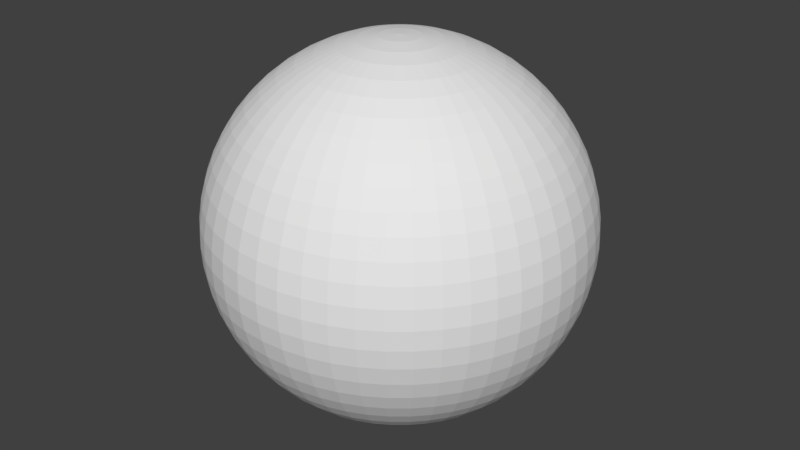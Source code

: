# Source: GLOBO_TERRAQUEO.blend  (saved by Blender 2.78.0; exported with 4.5.12 LTS)
import bpy
from mathutils import Matrix  # noqa: F401  (used for matrix-valued properties, if any)

bpy.ops.wm.read_factory_settings(use_empty=True)
scene = bpy.context.scene
scene.name = 'Scene'

# ---- collections
col_collection_1 = bpy.data.collections.new('Collection 1'); scene.collection.children.link(col_collection_1)

# ---- materials (node trees are filled in below, after node groups)
mat_material_001 = bpy.data.materials.new('Material.001')
mat_material_001.alpha_threshold = 0.0
mat_material_001.use_transparent_shadow = False
mat_material_001.roughness = 0.5

# ---- material node trees

# ---- world
world_world = bpy.data.worlds.new('World'); scene.world = world_world
world_world.color = (0.05088, 0.05088, 0.05088)
world_world.use_sun_shadow = False
world_world.sun_shadow_jitter_overblur = 0.0
world_world.cycles.sampling_method = 'MANUAL'

# ---- meshes
me_esfera = bpy.data.meshes.new('Esfera')
me_esfera.from_pydata([(0.0, 0.1045, 0.9945), (0.0, 0.2079, 0.9781), (0.0, 0.309, 0.9511), (0.0, 0.4067, 0.9135), (0.0, 0.5, 0.866), (0.0, 0.5878, 0.809), (0.0, 0.6691, 0.7431), (0.0, 0.7431, 0.6691), (0.0, 0.809, 0.5878), (0.0, 0.866, 0.5), (0.0, 0.9135, 0.4067), (0.0, 0.9511, 0.309), (0.0, 0.9781, 0.2079), (0.0, 0.9945, 0.1045), (0.0, 1.0, -4.371e-08), (0.0, 0.9945, -0.1045), (0.0, 0.9781, -0.2079), (0.0, 0.9511, -0.309), (0.0, 0.9135, -0.4067), (0.0, 0.866, -0.5), (0.0, 0.809, -0.5878), (0.0, 0.7431, -0.6691), (0.0, 0.6691, -0.7431), (0.0, 0.5878, -0.809), (0.0, 0.5, -0.866), (0.0, 0.4067, -0.9135), (0.0, 0.309, -0.9511), (0.0, 0.2079, -0.9781), (0.0, 0.1045, -0.9945), (0.0131, 0.1037, 0.9945), (0.02606, 0.2063, 0.9781), (0.03873, 0.3066, 0.9511), (0.05098, 0.4035, 0.9135), (0.06267, 0.4961, 0.866), (0.07367, 0.5832, 0.809), (0.08386, 0.6639, 0.7431), (0.09314, 0.7373, 0.6691), (0.1014, 0.8026, 0.5878), (0.1085, 0.8592, 0.5), (0.1145, 0.9063, 0.4067), (0.1192, 0.9436, 0.309), (0.1226, 0.9704, 0.2079), (0.1246, 0.9867, 0.1045), (0.1253, 0.9921, -4.371e-08), (0.1246, 0.9867, -0.1045), (0.1226, 0.9704, -0.2079), (0.1192, 0.9436, -0.309), (0.1145, 0.9063, -0.4067), (0.1085, 0.8592, -0.5), (0.1014, 0.8026, -0.5878), (0.09314, 0.7373, -0.6691), (0.08386, 0.6639, -0.7431), (0.07367, 0.5832, -0.809), (0.06267, 0.4961, -0.866), (0.05098, 0.4035, -0.9135), (0.03873, 0.3066, -0.9511), (0.02606, 0.2063, -0.9781), (0.0131, 0.1037, -0.9945), (0.02599, 0.1012, 0.9945), (0.05171, 0.2014, 0.9781), (0.07685, 0.2993, 0.9511), (0.1012, 0.394, 0.9135), (0.1243, 0.4843, 0.866), (0.1462, 0.5693, 0.809), (0.1664, 0.6481, 0.7431), (0.1848, 0.7198, 0.6691), (0.2012, 0.7836, 0.5878), (0.2154, 0.8388, 0.5), (0.2272, 0.8848, 0.4067), (0.2365, 0.9212, 0.309), (0.2433, 0.9474, 0.2079), (0.2473, 0.9633, 0.1045), (0.2487, 0.9686, -4.371e-08), (0.2473, 0.9633, -0.1045), (0.2433, 0.9474, -0.2079), (0.2365, 0.9212, -0.309), (0.2272, 0.8848, -0.4067), (0.2154, 0.8388, -0.5), (0.2012, 0.7836, -0.5878), (0.1848, 0.7198, -0.6691), (0.1664, 0.6481, -0.7431), (0.1462, 0.5693, -0.809), (0.1243, 0.4843, -0.866), (0.1012, 0.394, -0.9135), (0.07685, 0.2993, -0.9511), (0.05171, 0.2014, -0.9781), (0.026, 0.1012, -0.9945), (0.03848, 0.09719, 0.9945), (0.07654, 0.1933, 0.9781), (0.1138, 0.2873, 0.9511), (0.1497, 0.3782, 0.9135), (0.1841, 0.4649, 0.866), (0.2164, 0.5465, 0.809), (0.2463, 0.6221, 0.7431), (0.2736, 0.691, 0.6691), (0.2978, 0.7522, 0.5878), (0.3188, 0.8052, 0.5), (0.3363, 0.8494, 0.4067), (0.3501, 0.8843, 0.309), (0.3601, 0.9095, 0.2079), (0.3661, 0.9247, 0.1045), (0.3681, 0.9298, -4.371e-08), (0.3661, 0.9247, -0.1045), (0.3601, 0.9095, -0.2079), (0.3501, 0.8843, -0.309), (0.3363, 0.8494, -0.4067), (0.3188, 0.8052, -0.5), (0.2978, 0.7522, -0.5878), (0.2736, 0.691, -0.6691), (0.2463, 0.6221, -0.7431), (0.2164, 0.5465, -0.809), (0.1841, 0.4649, -0.866), (0.1497, 0.3782, -0.9135), (0.1138, 0.2873, -0.9511), (0.07654, 0.1933, -0.9781), (0.03848, 0.09719, -0.9945), (0.05036, 0.0916, 0.9945), (0.1002, 0.1822, 0.9781), (0.1489, 0.2708, 0.9511), (0.1959, 0.3564, 0.9135), (0.2409, 0.4382, 0.866), (0.2832, 0.5151, 0.809), (0.3224, 0.5864, 0.7431), (0.358, 0.6512, 0.6691), (0.3897, 0.7089, 0.5878), (0.4172, 0.7589, 0.5), (0.4401, 0.8005, 0.4067), (0.4582, 0.8334, 0.309), (0.4712, 0.8572, 0.2079), (0.4791, 0.8715, 0.1045), (0.4818, 0.8763, -4.371e-08), (0.4791, 0.8715, -0.1045), (0.4712, 0.8572, -0.2079), (0.4582, 0.8334, -0.309), (0.4401, 0.8005, -0.4067), (0.4172, 0.7589, -0.5), (0.3897, 0.7089, -0.5878), (0.358, 0.6512, -0.6691), (0.3224, 0.5864, -0.7431), (0.2832, 0.5151, -0.809), (0.2409, 0.4382, -0.866), (0.1959, 0.3564, -0.9135), (0.1489, 0.2708, -0.9511), (0.1002, 0.1822, -0.9781), (0.05036, 0.0916, -0.9945), (0.06144, 0.08457, 0.9945), (0.1222, 0.1682, 0.9781), (0.1816, 0.25, 0.9511), (0.2391, 0.3291, 0.9135), (0.2939, 0.4045, 0.866), (0.3455, 0.4755, 0.809), (0.3933, 0.5413, 0.7431), (0.4368, 0.6012, 0.6691), (0.4755, 0.6545, 0.5878), (0.509, 0.7006, 0.5), (0.537, 0.7391, 0.4067), (0.559, 0.7694, 0.309), (0.5749, 0.7913, 0.2079), (0.5846, 0.8046, 0.1045), (0.5878, 0.809, -4.371e-08), (0.5846, 0.8046, -0.1045), (0.5749, 0.7913, -0.2079), (0.559, 0.7694, -0.309), (0.537, 0.7391, -0.4067), (0.509, 0.7006, -0.5), (0.4755, 0.6545, -0.5878), (0.4368, 0.6012, -0.6691), (0.3933, 0.5413, -0.7431), (0.3455, 0.4755, -0.809), (0.2939, 0.4045, -0.866), (0.2391, 0.3291, -0.9135), (0.1816, 0.25, -0.9511), (0.1222, 0.1682, -0.9781), (0.06144, 0.08457, -0.9945), (0.07155, 0.0762, 0.9945), (0.1423, 0.1516, 0.9781), (0.2115, 0.2253, 0.9511), (0.2784, 0.2965, 0.9135), (0.3423, 0.3645, 0.866), (0.4024, 0.4285, 0.809), (0.4581, 0.4878, 0.7431), (0.5087, 0.5417, 0.6691), (0.5538, 0.5897, 0.5878), (0.5928, 0.6313, 0.5), (0.6254, 0.6659, 0.4067), (0.651, 0.6933, 0.309), (0.6696, 0.713, 0.2079), (0.6808, 0.725, 0.1045), (0.6845, 0.729, -4.371e-08), (0.6808, 0.725, -0.1045), (0.6696, 0.713, -0.2079), (0.651, 0.6933, -0.309), (0.6254, 0.6659, -0.4067), (0.5928, 0.6313, -0.5), (0.5538, 0.5897, -0.5878), (0.5087, 0.5417, -0.6691), (0.4581, 0.4878, -0.7431), (0.4024, 0.4285, -0.809), (0.3423, 0.3645, -0.866), (0.2784, 0.2965, -0.9135), (0.2115, 0.2253, -0.9511), (0.1423, 0.1516, -0.9781), (0.07155, 0.0762, -0.9945), (-8.512e-07, 4.005e-07, 1.0), (0.08054, 0.06663, 0.9945), (0.1602, 0.1325, 0.9781), (0.2381, 0.197, 0.9511), (0.3134, 0.2593, 0.9135), (0.3853, 0.3187, 0.866), (0.4529, 0.3747, 0.809), (0.5156, 0.4265, 0.7431), (0.5726, 0.4737, 0.6691), (0.6234, 0.5157, 0.5878), (0.6673, 0.552, 0.5), (0.7039, 0.5823, 0.4067), (0.7328, 0.6062, 0.309), (0.7537, 0.6235, 0.2079), (0.7663, 0.6339, 0.1045), (0.7705, 0.6374, -4.371e-08), (0.7663, 0.6339, -0.1045), (0.7537, 0.6235, -0.2079), (0.7328, 0.6062, -0.309), (0.7039, 0.5823, -0.4067), (0.6673, 0.552, -0.5), (0.6234, 0.5157, -0.5878), (0.5726, 0.4737, -0.6691), (0.5156, 0.4265, -0.7431), (0.4529, 0.3747, -0.809), (0.3853, 0.3187, -0.866), (0.3134, 0.2593, -0.9135), (0.2381, 0.197, -0.9511), (0.1602, 0.1325, -0.9781), (0.08054, 0.06663, -0.9945), (0.08826, 0.05601, 0.9945), (0.1755, 0.1114, 0.9781), (0.2609, 0.1656, 0.9511), (0.3434, 0.2179, 0.9135), (0.4222, 0.2679, 0.866), (0.4963, 0.315, 0.809), (0.565, 0.3585, 0.7431), (0.6275, 0.3982, 0.6691), (0.6831, 0.4335, 0.5878), (0.7312, 0.464, 0.5), (0.7713, 0.4895, 0.4067), (0.803, 0.5096, 0.309), (0.8259, 0.5241, 0.2079), (0.8397, 0.5329, 0.1045), (0.8443, 0.5358, -4.371e-08), (0.8397, 0.5329, -0.1045), (0.8259, 0.5241, -0.2079), (0.803, 0.5096, -0.309), (0.7713, 0.4895, -0.4067), (0.7312, 0.464, -0.5), (0.6831, 0.4335, -0.5878), (0.6275, 0.3982, -0.6691), (0.565, 0.3585, -0.7431), (0.4963, 0.315, -0.809), (0.4222, 0.2679, -0.866), (0.3434, 0.2179, -0.9135), (0.2609, 0.1656, -0.9511), (0.1755, 0.1114, -0.9781), (0.08826, 0.05601, -0.9945), (0.09458, 0.04451, 0.9945), (0.1881, 0.08853, 0.9781), (0.2796, 0.1316, 0.9511), (0.368, 0.1732, 0.9135), (0.4524, 0.2129, 0.866), (0.5318, 0.2503, 0.809), (0.6054, 0.2849, 0.7431), (0.6724, 0.3164, 0.6691), (0.732, 0.3445, 0.5878), (0.7836, 0.3687, 0.5), (0.8266, 0.389, 0.4067), (0.8605, 0.4049, 0.309), (0.8851, 0.4165, 0.2079), (0.8999, 0.4234, 0.1045), (0.9048, 0.4258, -4.371e-08), (0.8999, 0.4234, -0.1045), (0.8851, 0.4165, -0.2079), (0.8605, 0.4049, -0.309), (0.8266, 0.389, -0.4067), (0.7836, 0.3687, -0.5), (0.732, 0.3445, -0.5878), (0.6724, 0.3164, -0.6691), (0.6054, 0.2849, -0.7431), (0.5318, 0.2503, -0.809), (0.4524, 0.2129, -0.866), (0.368, 0.1732, -0.9135), (0.2796, 0.1316, -0.9511), (0.1881, 0.08853, -0.9781), (0.09458, 0.04451, -0.9945), (0.0, 1.105e-06, -1.0), (0.09941, 0.0323, 0.9945), (0.1977, 0.06425, 0.9781), (0.2939, 0.09549, 0.9511), (0.3868, 0.1257, 0.9135), (0.4755, 0.1545, 0.866), (0.559, 0.1816, 0.809), (0.6364, 0.2068, 0.7431), (0.7068, 0.2296, 0.6691), (0.7694, 0.25, 0.5878), (0.8236, 0.2676, 0.5), (0.8688, 0.2823, 0.4067), (0.9045, 0.2939, 0.309), (0.9303, 0.3023, 0.2079), (0.9458, 0.3073, 0.1045), (0.9511, 0.309, -4.371e-08), (0.9458, 0.3073, -0.1045), (0.9303, 0.3023, -0.2079), (0.9045, 0.2939, -0.309), (0.8688, 0.2823, -0.4067), (0.8236, 0.2676, -0.5), (0.7694, 0.25, -0.5878), (0.7068, 0.2296, -0.6691), (0.6364, 0.2068, -0.7431), (0.559, 0.1816, -0.809), (0.4755, 0.1545, -0.866), (0.3868, 0.1257, -0.9135), (0.2939, 0.09549, -0.9511), (0.1977, 0.06425, -0.9781), (0.09941, 0.0323, -0.9945), (0.1027, 0.01959, 0.9945), (0.2042, 0.03896, 0.9781), (0.3035, 0.0579, 0.9511), (0.3995, 0.07622, 0.9135), (0.4911, 0.09369, 0.866), (0.5774, 0.1101, 0.809), (0.6573, 0.1254, 0.7431), (0.73, 0.1393, 0.6691), (0.7947, 0.1516, 0.5878), (0.8507, 0.1623, 0.5), (0.8974, 0.1712, 0.4067), (0.9342, 0.1782, 0.309), (0.9608, 0.1833, 0.2079), (0.9769, 0.1864, 0.1045), (0.9823, 0.1874, -4.371e-08), (0.9769, 0.1864, -0.1045), (0.9608, 0.1833, -0.2079), (0.9342, 0.1782, -0.309), (0.8974, 0.1712, -0.4067), (0.8507, 0.1623, -0.5), (0.7947, 0.1516, -0.5878), (0.73, 0.1393, -0.6691), (0.6573, 0.1254, -0.7431), (0.5774, 0.1101, -0.809), (0.4911, 0.09369, -0.866), (0.3995, 0.07622, -0.9135), (0.3035, 0.05791, -0.9511), (0.2042, 0.03896, -0.9781), (0.1027, 0.01959, -0.9945), (0.1043, 0.006564, 0.9945), (0.2075, 0.01306, 0.9781), (0.3084, 0.0194, 0.9511), (0.4059, 0.02554, 0.9135), (0.499, 0.0314, 0.866), (0.5866, 0.03691, 0.809), (0.6678, 0.04202, 0.7431), (0.7417, 0.04666, 0.6691), (0.8074, 0.0508, 0.5878), (0.8643, 0.05438, 0.5), (0.9117, 0.05736, 0.4067), (0.9492, 0.05972, 0.309), (0.9762, 0.06142, 0.2079), (0.9926, 0.06245, 0.1045), (0.998, 0.06279, -4.371e-08), (0.9926, 0.06245, -0.1045), (0.9762, 0.06142, -0.2079), (0.9492, 0.05972, -0.309), (0.9117, 0.05736, -0.4067), (0.8643, 0.05438, -0.5), (0.8074, 0.0508, -0.5878), (0.7417, 0.04666, -0.6691), (0.6678, 0.04202, -0.7431), (0.5866, 0.03691, -0.809), (0.499, 0.0314, -0.866), (0.4059, 0.02554, -0.9135), (0.3084, 0.0194, -0.9511), (0.2075, 0.01306, -0.9781), (0.1043, 0.006564, -0.9945), (0.1043, -0.006562, 0.9945), (0.2075, -0.01305, 0.9781), (0.3084, -0.0194, 0.9511), (0.4059, -0.02554, 0.9135), (0.499, -0.03139, 0.866), (0.5866, -0.03691, 0.809), (0.6678, -0.04201, 0.7431), (0.7417, -0.04666, 0.6691), (0.8074, -0.0508, 0.5878), (0.8643, -0.05438, 0.5), (0.9117, -0.05736, 0.4067), (0.9492, -0.05972, 0.309), (0.9762, -0.06142, 0.2079), (0.9926, -0.06245, 0.1045), (0.998, -0.06279, -4.371e-08), (0.9926, -0.06245, -0.1045), (0.9762, -0.06142, -0.2079), (0.9492, -0.05972, -0.309), (0.9117, -0.05736, -0.4067), (0.8643, -0.05438, -0.5), (0.8074, -0.0508, -0.5878), (0.7417, -0.04666, -0.6691), (0.6678, -0.04201, -0.7431), (0.5866, -0.03691, -0.809), (0.499, -0.03139, -0.866), (0.4059, -0.02554, -0.9135), (0.3084, -0.0194, -0.9511), (0.2075, -0.01305, -0.9781), (0.1043, -0.006562, -0.9945), (0.1027, -0.01959, 0.9945), (0.2042, -0.03896, 0.9781), (0.3035, -0.0579, 0.9511), (0.3995, -0.07621, 0.9135), (0.4911, -0.09369, 0.866), (0.5774, -0.1101, 0.809), (0.6573, -0.1254, 0.7431), (0.73, -0.1393, 0.6691), (0.7947, -0.1516, 0.5878), (0.8507, -0.1623, 0.5), (0.8974, -0.1712, 0.4067), (0.9342, -0.1782, 0.309), (0.9608, -0.1833, 0.2079), (0.9769, -0.1864, 0.1045), (0.9823, -0.1874, -4.371e-08), (0.9769, -0.1864, -0.1045), (0.9608, -0.1833, -0.2079), (0.9342, -0.1782, -0.309), (0.8974, -0.1712, -0.4067), (0.8507, -0.1623, -0.5), (0.7947, -0.1516, -0.5878), (0.73, -0.1393, -0.6691), (0.6573, -0.1254, -0.7431), (0.5774, -0.1101, -0.809), (0.4911, -0.09369, -0.866), (0.3995, -0.07621, -0.9135), (0.3035, -0.0579, -0.9511), (0.2042, -0.03896, -0.9781), (0.1027, -0.01959, -0.9945), (0.09941, -0.0323, 0.9945), (0.1977, -0.06425, 0.9781), (0.2939, -0.09549, 0.9511), (0.3868, -0.1257, 0.9135), (0.4755, -0.1545, 0.866), (0.559, -0.1816, 0.809), (0.6364, -0.2068, 0.7431), (0.7068, -0.2296, 0.6691), (0.7694, -0.25, 0.5878), (0.8236, -0.2676, 0.5), (0.8688, -0.2823, 0.4067), (0.9045, -0.2939, 0.309), (0.9303, -0.3023, 0.2079), (0.9458, -0.3073, 0.1045), (0.9511, -0.309, -4.371e-08), (0.9458, -0.3073, -0.1045), (0.9303, -0.3023, -0.2079), (0.9045, -0.2939, -0.309), (0.8688, -0.2823, -0.4067), (0.8236, -0.2676, -0.5), (0.7694, -0.25, -0.5878), (0.7068, -0.2296, -0.6691), (0.6364, -0.2068, -0.7431), (0.559, -0.1816, -0.809), (0.4755, -0.1545, -0.866), (0.3868, -0.1257, -0.9135), (0.2939, -0.09549, -0.9511), (0.1977, -0.06425, -0.9781), (0.09941, -0.0323, -0.9945), (0.09458, -0.0445, 0.9945), (0.1881, -0.08852, 0.9781), (0.2796, -0.1316, 0.9511), (0.368, -0.1732, 0.9135), (0.4524, -0.2129, 0.866), (0.5318, -0.2503, 0.809), (0.6054, -0.2849, 0.7431), (0.6724, -0.3164, 0.6691), (0.732, -0.3445, 0.5878), (0.7836, -0.3687, 0.5), (0.8266, -0.389, 0.4067), (0.8605, -0.4049, 0.309), (0.8851, -0.4165, 0.2079), (0.8999, -0.4234, 0.1045), (0.9048, -0.4258, -4.371e-08), (0.8999, -0.4234, -0.1045), (0.8851, -0.4165, -0.2079), (0.8605, -0.4049, -0.309), (0.8266, -0.389, -0.4067), (0.7836, -0.3687, -0.5), (0.732, -0.3445, -0.5878), (0.6724, -0.3164, -0.6691), (0.6054, -0.2849, -0.7431), (0.5318, -0.2503, -0.809), (0.4524, -0.2129, -0.866), (0.368, -0.1732, -0.9135), (0.2796, -0.1316, -0.9511), (0.1881, -0.08852, -0.9781), (0.09458, -0.0445, -0.9945), (0.08826, -0.05601, 0.9945), (0.1755, -0.1114, 0.9781), (0.2609, -0.1656, 0.9511), (0.3434, -0.2179, 0.9135), (0.4222, -0.2679, 0.866), (0.4963, -0.3149, 0.809), (0.565, -0.3585, 0.7431), (0.6275, -0.3982, 0.6691), (0.6831, -0.4335, 0.5878), (0.7312, -0.464, 0.5), (0.7713, -0.4895, 0.4067), (0.803, -0.5096, 0.309), (0.8259, -0.5241, 0.2079), (0.8397, -0.5329, 0.1045), (0.8443, -0.5358, -4.371e-08), (0.8397, -0.5329, -0.1045), (0.8259, -0.5241, -0.2079), (0.803, -0.5096, -0.309), (0.7713, -0.4895, -0.4067), (0.7312, -0.464, -0.5), (0.6831, -0.4335, -0.5878), (0.6275, -0.3982, -0.6691), (0.565, -0.3585, -0.7431), (0.4963, -0.3149, -0.809), (0.4222, -0.2679, -0.866), (0.3434, -0.2179, -0.9135), (0.2609, -0.1656, -0.9511), (0.1755, -0.1114, -0.9781), (0.08826, -0.05601, -0.9945), (0.08054, -0.06663, 0.9945), (0.1602, -0.1325, 0.9781), (0.2381, -0.197, 0.9511), (0.3134, -0.2593, 0.9135), (0.3853, -0.3187, 0.866), (0.4529, -0.3747, 0.809), (0.5156, -0.4265, 0.7431), (0.5726, -0.4737, 0.6691), (0.6234, -0.5157, 0.5878), (0.6673, -0.552, 0.5), (0.7039, -0.5823, 0.4067), (0.7328, -0.6062, 0.309), (0.7537, -0.6235, 0.2079), (0.7663, -0.6339, 0.1045), (0.7705, -0.6374, -4.371e-08), (0.7663, -0.6339, -0.1045), (0.7537, -0.6235, -0.2079), (0.7328, -0.6062, -0.309), (0.7039, -0.5823, -0.4067), (0.6673, -0.552, -0.5), (0.6234, -0.5157, -0.5878), (0.5726, -0.4737, -0.6691), (0.5156, -0.4265, -0.7431), (0.4529, -0.3747, -0.809), (0.3853, -0.3187, -0.866), (0.3134, -0.2593, -0.9135), (0.2381, -0.197, -0.9511), (0.1602, -0.1325, -0.9781), (0.08054, -0.06663, -0.9945), (0.07155, -0.0762, 0.9945), (0.1423, -0.1516, 0.9781), (0.2115, -0.2253, 0.9511), (0.2784, -0.2965, 0.9135), (0.3423, -0.3645, 0.866), (0.4024, -0.4285, 0.809), (0.4581, -0.4878, 0.7431), (0.5087, -0.5417, 0.6691), (0.5538, -0.5897, 0.5878), (0.5928, -0.6313, 0.5), (0.6254, -0.6659, 0.4067), (0.651, -0.6933, 0.309), (0.6696, -0.713, 0.2079), (0.6808, -0.725, 0.1045), (0.6845, -0.729, -4.371e-08), (0.6808, -0.725, -0.1045), (0.6696, -0.713, -0.2079), (0.651, -0.6933, -0.309), (0.6254, -0.6659, -0.4067), (0.5928, -0.6313, -0.5), (0.5538, -0.5897, -0.5878), (0.5087, -0.5417, -0.6691), (0.4581, -0.4878, -0.7431), (0.4024, -0.4285, -0.809), (0.3423, -0.3645, -0.866), (0.2784, -0.2965, -0.9135), (0.2115, -0.2253, -0.9511), (0.1423, -0.1516, -0.9781), (0.07155, -0.0762, -0.9945), (0.06144, -0.08456, 0.9945), (0.1222, -0.1682, 0.9781), (0.1816, -0.25, 0.9511), (0.2391, -0.3291, 0.9135), (0.2939, -0.4045, 0.866), (0.3455, -0.4755, 0.809), (0.3933, -0.5413, 0.7431), (0.4368, -0.6012, 0.6691), (0.4755, -0.6545, 0.5878), (0.509, -0.7006, 0.5), (0.537, -0.7391, 0.4067), (0.559, -0.7694, 0.309), (0.5749, -0.7913, 0.2079), (0.5846, -0.8046, 0.1045), (0.5878, -0.809, -4.371e-08), (0.5846, -0.8046, -0.1045), (0.5749, -0.7913, -0.2079), (0.559, -0.7694, -0.309), (0.537, -0.7391, -0.4067), (0.509, -0.7006, -0.5), (0.4755, -0.6545, -0.5878), (0.4368, -0.6012, -0.6691), (0.3933, -0.5413, -0.7431), (0.3455, -0.4755, -0.809), (0.2939, -0.4045, -0.866), (0.2391, -0.3291, -0.9135), (0.1816, -0.25, -0.9511), (0.1222, -0.1682, -0.9781), (0.06144, -0.08456, -0.9945), (0.05036, -0.0916, 0.9945), (0.1002, -0.1822, 0.9781), (0.1489, -0.2708, 0.9511), (0.1959, -0.3564, 0.9135), (0.2409, -0.4382, 0.866), (0.2832, -0.5151, 0.809), (0.3224, -0.5864, 0.7431), (0.358, -0.6512, 0.6691), (0.3897, -0.7089, 0.5878), (0.4172, -0.7589, 0.5), (0.4401, -0.8005, 0.4067), (0.4582, -0.8334, 0.309), (0.4712, -0.8572, 0.2079), (0.4791, -0.8715, 0.1045), (0.4818, -0.8763, -4.371e-08), (0.4791, -0.8715, -0.1045), (0.4712, -0.8572, -0.2079), (0.4582, -0.8334, -0.309), (0.4401, -0.8005, -0.4067), (0.4172, -0.7589, -0.5), (0.3897, -0.7089, -0.5878), (0.358, -0.6512, -0.6691), (0.3224, -0.5864, -0.7431), (0.2832, -0.5151, -0.809), (0.2409, -0.4382, -0.866), (0.1959, -0.3564, -0.9135), (0.1489, -0.2708, -0.9511), (0.1002, -0.1822, -0.9781), (0.05036, -0.0916, -0.9945), (0.03848, -0.09719, 0.9945), (0.07654, -0.1933, 0.9781), (0.1138, -0.2873, 0.9511), (0.1497, -0.3782, 0.9135), (0.1841, -0.4649, 0.866), (0.2164, -0.5465, 0.809), (0.2463, -0.6221, 0.7431), (0.2736, -0.691, 0.6691), (0.2978, -0.7522, 0.5878), (0.3188, -0.8052, 0.5), (0.3363, -0.8494, 0.4067), (0.3501, -0.8843, 0.309), (0.3601, -0.9095, 0.2079), (0.3661, -0.9247, 0.1045), (0.3681, -0.9298, -4.371e-08), (0.3661, -0.9247, -0.1045), (0.3601, -0.9095, -0.2079), (0.3501, -0.8843, -0.309), (0.3363, -0.8494, -0.4067), (0.3188, -0.8052, -0.5), (0.2978, -0.7522, -0.5878), (0.2736, -0.691, -0.6691), (0.2463, -0.6221, -0.7431), (0.2164, -0.5465, -0.809), (0.1841, -0.4649, -0.866), (0.1497, -0.3782, -0.9135), (0.1138, -0.2873, -0.9511), (0.07654, -0.1933, -0.9781), (0.03848, -0.09719, -0.9945), (0.02599, -0.1012, 0.9945), (0.05171, -0.2014, 0.9781), (0.07685, -0.2993, 0.9511), (0.1012, -0.394, 0.9135), (0.1243, -0.4843, 0.866), (0.1462, -0.5693, 0.809), (0.1664, -0.6481, 0.7431), (0.1848, -0.7198, 0.6691), (0.2012, -0.7836, 0.5878), (0.2154, -0.8388, 0.5), (0.2272, -0.8848, 0.4067), (0.2365, -0.9212, 0.309), (0.2433, -0.9474, 0.2079), (0.2473, -0.9633, 0.1045), (0.2487, -0.9686, -4.371e-08), (0.2473, -0.9633, -0.1045), (0.2433, -0.9474, -0.2079), (0.2365, -0.9212, -0.309), (0.2272, -0.8848, -0.4067), (0.2154, -0.8388, -0.5), (0.2012, -0.7836, -0.5878), (0.1848, -0.7198, -0.6691), (0.1664, -0.6481, -0.7431), (0.1462, -0.5693, -0.809), (0.1243, -0.4843, -0.866), (0.1012, -0.394, -0.9135), (0.07685, -0.2993, -0.9511), (0.05171, -0.2014, -0.9781), (0.026, -0.1012, -0.9945), (0.0131, -0.1037, 0.9945), (0.02606, -0.2063, 0.9781), (0.03873, -0.3066, 0.9511), (0.05098, -0.4035, 0.9135), (0.06267, -0.4961, 0.866), (0.07367, -0.5831, 0.809), (0.08386, -0.6639, 0.7431), (0.09314, -0.7373, 0.6691), (0.1014, -0.8026, 0.5878), (0.1085, -0.8592, 0.5), (0.1145, -0.9063, 0.4067), (0.1192, -0.9436, 0.309), (0.1226, -0.9704, 0.2079), (0.1246, -0.9867, 0.1045), (0.1253, -0.9921, -4.371e-08), (0.1246, -0.9867, -0.1045), (0.1226, -0.9704, -0.2079), (0.1192, -0.9436, -0.309), (0.1145, -0.9063, -0.4067), (0.1085, -0.8592, -0.5), (0.1014, -0.8026, -0.5878), (0.09314, -0.7373, -0.6691), (0.08386, -0.6639, -0.7431), (0.07367, -0.5831, -0.809), (0.06267, -0.4961, -0.866), (0.05098, -0.4035, -0.9135), (0.03873, -0.3066, -0.9511), (0.02606, -0.2063, -0.9781), (0.0131, -0.1037, -0.9945), (-1.086e-08, -0.1045, 0.9945), (2.919e-08, -0.2079, 0.9781), (3.109e-09, -0.309, 0.9511), (-3.414e-08, -0.4067, 0.9135), (-3.787e-08, -0.5, 0.866), (1.801e-08, -0.5878, 0.809), (-4.159e-08, -0.6691, 0.7431), (-5.65e-08, -0.7431, 0.6691), (6.271e-08, -0.809, 0.5878), (-4.159e-08, -0.866, 0.5), (-1.086e-07, -0.9135, 0.4067), (-2.204e-07, -0.9511, 0.309), (-1.179e-08, -0.9781, 0.2079), (-7.885e-08, -0.9945, 0.1045), (4.781e-08, -1.0, -4.371e-08), (-7.885e-08, -0.9945, -0.1045), (-1.012e-07, -0.9781, -0.2079), (-2.669e-08, -0.9511, -0.309), (1.056e-08, -0.9135, -0.4067), (-4.159e-08, -0.866, -0.5), (6.271e-08, -0.809, -0.5878), (3.109e-09, -0.7431, -0.6691), (3.109e-09, -0.6691, -0.7431), (-4.159e-08, -0.5878, -0.809), (-3.042e-08, -0.5, -0.866), (-3.414e-08, -0.4067, -0.9135), (1.801e-08, -0.309, -0.9511), (5.526e-08, -0.2079, -0.9781), (-3.41e-09, -0.1045, -0.9945), (-0.0131, -0.1037, 0.9945), (-0.02606, -0.2063, 0.9781), (-0.03873, -0.3066, 0.9511), (-0.05098, -0.4035, 0.9135), (-0.06267, -0.4961, 0.866), (-0.07367, -0.5831, 0.809), (-0.08386, -0.6639, 0.7431), (-0.09314, -0.7373, 0.6691), (-0.1014, -0.8026, 0.5878), (-0.1085, -0.8592, 0.5), (-0.1145, -0.9063, 0.4067), (-0.1192, -0.9436, 0.309), (-0.1226, -0.9704, 0.2079), (-0.1246, -0.9867, 0.1045), (-0.1253, -0.9921, -4.371e-08), (-0.1246, -0.9867, -0.1045), (-0.1226, -0.9704, -0.2079), (-0.1192, -0.9436, -0.309), (-0.1145, -0.9063, -0.4067), (-0.1085, -0.8592, -0.5), (-0.1014, -0.8026, -0.5878), (-0.09314, -0.7373, -0.6691), (-0.08386, -0.6639, -0.7431), (-0.07367, -0.5831, -0.809), (-0.06267, -0.4961, -0.866), (-0.05098, -0.4035, -0.9135), (-0.03873, -0.3066, -0.9511), (-0.02606, -0.2063, -0.9781), (-0.0131, -0.1037, -0.9945), (-0.02599, -0.1012, 0.9945), (-0.05171, -0.2014, 0.9781), (-0.07685, -0.2993, 0.9511), (-0.1012, -0.394, 0.9135), (-0.1243, -0.4843, 0.866), (-0.1462, -0.5693, 0.809), (-0.1664, -0.6481, 0.7431), (-0.1848, -0.7198, 0.6691), (-0.2012, -0.7836, 0.5878), (-0.2154, -0.8388, 0.5), (-0.2272, -0.8848, 0.4067), (-0.2365, -0.9212, 0.309), (-0.2433, -0.9474, 0.2079), (-0.2473, -0.9633, 0.1045), (-0.2487, -0.9686, -4.371e-08), (-0.2473, -0.9633, -0.1045), (-0.2433, -0.9474, -0.2079), (-0.2365, -0.9212, -0.309), (-0.2272, -0.8848, -0.4067), (-0.2154, -0.8388, -0.5), (-0.2012, -0.7836, -0.5878), (-0.1848, -0.7198, -0.6691), (-0.1664, -0.6481, -0.7431), (-0.1462, -0.5693, -0.809), (-0.1243, -0.4843, -0.866), (-0.1012, -0.394, -0.9135), (-0.07685, -0.2993, -0.9511), (-0.05171, -0.2014, -0.9781), (-0.026, -0.1012, -0.9945), (-0.03848, -0.09719, 0.9945), (-0.07654, -0.1933, 0.9781), (-0.1138, -0.2873, 0.9511), (-0.1497, -0.3782, 0.9135), (-0.1841, -0.4649, 0.866), (-0.2164, -0.5465, 0.809), (-0.2463, -0.6221, 0.7431), (-0.2736, -0.691, 0.6691), (-0.2978, -0.7522, 0.5878), (-0.3188, -0.8052, 0.5), (-0.3363, -0.8494, 0.4067), (-0.3501, -0.8843, 0.309), (-0.3601, -0.9095, 0.2079), (-0.3661, -0.9247, 0.1045), (-0.3681, -0.9298, -4.371e-08), (-0.3661, -0.9247, -0.1045), (-0.3601, -0.9095, -0.2079), (-0.3501, -0.8843, -0.309), (-0.3363, -0.8494, -0.4067), (-0.3188, -0.8052, -0.5), (-0.2978, -0.7522, -0.5878), (-0.2736, -0.691, -0.6691), (-0.2463, -0.6221, -0.7431), (-0.2164, -0.5465, -0.809), (-0.1841, -0.4649, -0.866), (-0.1497, -0.3782, -0.9135), (-0.1138, -0.2873, -0.9511), (-0.07654, -0.1933, -0.9781), (-0.03848, -0.09719, -0.9945), (-0.05036, -0.0916, 0.9945), (-0.1002, -0.1822, 0.9781), (-0.1489, -0.2708, 0.9511), (-0.1959, -0.3564, 0.9135), (-0.2409, -0.4382, 0.866), (-0.2832, -0.5151, 0.809), (-0.3224, -0.5864, 0.7431), (-0.358, -0.6512, 0.6691), (-0.3897, -0.7089, 0.5878), (-0.4172, -0.7589, 0.5), (-0.4401, -0.8005, 0.4067), (-0.4582, -0.8334, 0.309), (-0.4712, -0.8572, 0.2079), (-0.4791, -0.8715, 0.1045), (-0.4818, -0.8763, -4.371e-08), (-0.4791, -0.8715, -0.1045), (-0.4712, -0.8572, -0.2079), (-0.4582, -0.8334, -0.309), (-0.4401, -0.8005, -0.4067), (-0.4172, -0.7589, -0.5), (-0.3897, -0.7089, -0.5878), (-0.358, -0.6512, -0.6691), (-0.3224, -0.5864, -0.7431), (-0.2832, -0.5151, -0.809), (-0.2409, -0.4382, -0.866), (-0.1959, -0.3564, -0.9135), (-0.1489, -0.2708, -0.9511), (-0.1002, -0.1822, -0.9781), (-0.05036, -0.0916, -0.9945), (-0.06144, -0.08456, 0.9945), (-0.1222, -0.1682, 0.9781), (-0.1816, -0.25, 0.9511), (-0.2391, -0.3291, 0.9135), (-0.2939, -0.4045, 0.866), (-0.3455, -0.4755, 0.809), (-0.3933, -0.5413, 0.7431), (-0.4368, -0.6012, 0.6691), (-0.4755, -0.6545, 0.5878), (-0.509, -0.7006, 0.5), (-0.537, -0.7391, 0.4067), (-0.559, -0.7694, 0.309), (-0.5749, -0.7913, 0.2079), (-0.5846, -0.8046, 0.1045), (-0.5878, -0.809, -4.371e-08), (-0.5846, -0.8046, -0.1045), (-0.5749, -0.7913, -0.2079), (-0.559, -0.7694, -0.309), (-0.537, -0.7391, -0.4067), (-0.509, -0.7006, -0.5), (-0.4755, -0.6545, -0.5878), (-0.4368, -0.6012, -0.6691), (-0.3933, -0.5413, -0.7431), (-0.3455, -0.4755, -0.809), (-0.2939, -0.4045, -0.866), (-0.2391, -0.3291, -0.9135), (-0.1816, -0.25, -0.9511), (-0.1222, -0.1682, -0.9781), (-0.06144, -0.08456, -0.9945), (-0.07155, -0.0762, 0.9945), (-0.1423, -0.1516, 0.9781), (-0.2115, -0.2253, 0.9511), (-0.2784, -0.2965, 0.9135), (-0.3423, -0.3645, 0.866), (-0.4024, -0.4285, 0.809), (-0.4581, -0.4878, 0.7431), (-0.5087, -0.5417, 0.6691), (-0.5538, -0.5897, 0.5878), (-0.5928, -0.6313, 0.5), (-0.6254, -0.6659, 0.4067), (-0.651, -0.6933, 0.309), (-0.6696, -0.713, 0.2079), (-0.6808, -0.725, 0.1045), (-0.6845, -0.729, -4.371e-08), (-0.6808, -0.725, -0.1045), (-0.6696, -0.713, -0.2079), (-0.651, -0.6933, -0.309), (-0.6254, -0.6659, -0.4067), (-0.5928, -0.6313, -0.5), (-0.5538, -0.5897, -0.5878), (-0.5087, -0.5417, -0.6691), (-0.4581, -0.4878, -0.7431), (-0.4024, -0.4285, -0.809), (-0.3423, -0.3645, -0.866), (-0.2784, -0.2965, -0.9135), (-0.2115, -0.2253, -0.9511), (-0.1423, -0.1516, -0.9781), (-0.07155, -0.0762, -0.9945), (-0.08054, -0.06663, 0.9945), (-0.1602, -0.1325, 0.9781), (-0.2381, -0.197, 0.9511), (-0.3134, -0.2593, 0.9135), (-0.3853, -0.3187, 0.866), (-0.4529, -0.3747, 0.809), (-0.5156, -0.4265, 0.7431), (-0.5726, -0.4737, 0.6691), (-0.6234, -0.5157, 0.5878), (-0.6673, -0.552, 0.5), (-0.7039, -0.5823, 0.4067), (-0.7328, -0.6062, 0.309), (-0.7537, -0.6235, 0.2079), (-0.7663, -0.6339, 0.1045), (-0.7705, -0.6374, -4.371e-08), (-0.7663, -0.6339, -0.1045), (-0.7537, -0.6235, -0.2079), (-0.7328, -0.6062, -0.309), (-0.7039, -0.5823, -0.4067), (-0.6673, -0.552, -0.5), (-0.6234, -0.5157, -0.5878), (-0.5726, -0.4737, -0.6691), (-0.5156, -0.4265, -0.7431), (-0.4529, -0.3747, -0.809), (-0.3853, -0.3187, -0.866), (-0.3134, -0.2593, -0.9135), (-0.2381, -0.197, -0.9511), (-0.1602, -0.1325, -0.9781), (-0.08054, -0.06663, -0.9945), (-0.08826, -0.05601, 0.9945), (-0.1755, -0.1114, 0.9781), (-0.2609, -0.1656, 0.9511), (-0.3434, -0.2179, 0.9135), (-0.4222, -0.2679, 0.866), (-0.4963, -0.3149, 0.809), (-0.565, -0.3585, 0.7431), (-0.6275, -0.3982, 0.6691), (-0.6831, -0.4335, 0.5878), (-0.7312, -0.464, 0.5), (-0.7713, -0.4895, 0.4067), (-0.803, -0.5096, 0.309), (-0.8259, -0.5241, 0.2079), (-0.8397, -0.5329, 0.1045), (-0.8443, -0.5358, -4.371e-08), (-0.8397, -0.5329, -0.1045), (-0.8259, -0.5241, -0.2079), (-0.803, -0.5096, -0.309), (-0.7713, -0.4895, -0.4067), (-0.7312, -0.464, -0.5), (-0.6831, -0.4335, -0.5878), (-0.6275, -0.3982, -0.6691), (-0.565, -0.3585, -0.7431), (-0.4963, -0.3149, -0.809), (-0.4222, -0.2679, -0.866), (-0.3434, -0.2179, -0.9135), (-0.2609, -0.1656, -0.9511), (-0.1755, -0.1114, -0.9781), (-0.08826, -0.05601, -0.9945), (-0.09458, -0.0445, 0.9945), (-0.1881, -0.08852, 0.9781), (-0.2796, -0.1316, 0.9511), (-0.368, -0.1732, 0.9135), (-0.4524, -0.2129, 0.866), (-0.5318, -0.2503, 0.809), (-0.6054, -0.2849, 0.7431), (-0.6724, -0.3164, 0.6691), (-0.732, -0.3445, 0.5878), (-0.7836, -0.3687, 0.5), (-0.8266, -0.389, 0.4067), (-0.8605, -0.4049, 0.309), (-0.8851, -0.4165, 0.2079), (-0.8999, -0.4234, 0.1045), (-0.9048, -0.4258, -4.371e-08), (-0.8999, -0.4234, -0.1045), (-0.8851, -0.4165, -0.2079), (-0.8605, -0.4049, -0.309), (-0.8266, -0.389, -0.4067), (-0.7836, -0.3687, -0.5), (-0.732, -0.3445, -0.5878), (-0.6724, -0.3164, -0.6691), (-0.6054, -0.2849, -0.7431), (-0.5318, -0.2503, -0.809), (-0.4524, -0.2129, -0.866), (-0.368, -0.1732, -0.9135), (-0.2796, -0.1316, -0.9511), (-0.1881, -0.08852, -0.9781), (-0.09458, -0.0445, -0.9945), (-0.09941, -0.0323, 0.9945), (-0.1977, -0.06425, 0.9781), (-0.2939, -0.09549, 0.9511), (-0.3868, -0.1257, 0.9135), (-0.4755, -0.1545, 0.866), (-0.559, -0.1816, 0.809), (-0.6364, -0.2068, 0.7431), (-0.7068, -0.2296, 0.6691), (-0.7694, -0.25, 0.5878), (-0.8236, -0.2676, 0.5), (-0.8688, -0.2823, 0.4067), (-0.9045, -0.2939, 0.309), (-0.9303, -0.3023, 0.2079), (-0.9458, -0.3073, 0.1045), (-0.9511, -0.309, -4.371e-08), (-0.9458, -0.3073, -0.1045), (-0.9303, -0.3023, -0.2079), (-0.9045, -0.2939, -0.309), (-0.8688, -0.2823, -0.4067), (-0.8236, -0.2676, -0.5), (-0.7694, -0.25, -0.5878), (-0.7068, -0.2296, -0.6691), (-0.6364, -0.2068, -0.7431), (-0.559, -0.1816, -0.809), (-0.4755, -0.1545, -0.866), (-0.3868, -0.1257, -0.9135), (-0.2939, -0.09549, -0.9511), (-0.1977, -0.06425, -0.9781), (-0.09941, -0.0323, -0.9945), (-0.1027, -0.01959, 0.9945), (-0.2042, -0.03896, 0.9781), (-0.3035, -0.0579, 0.9511), (-0.3995, -0.07621, 0.9135), (-0.4911, -0.09369, 0.866), (-0.5774, -0.1101, 0.809), (-0.6573, -0.1254, 0.7431), (-0.73, -0.1393, 0.6691), (-0.7947, -0.1516, 0.5878), (-0.8507, -0.1623, 0.5), (-0.8974, -0.1712, 0.4067), (-0.9342, -0.1782, 0.309), (-0.9608, -0.1833, 0.2079), (-0.9769, -0.1864, 0.1045), (-0.9823, -0.1874, -4.371e-08), (-0.9769, -0.1864, -0.1045), (-0.9608, -0.1833, -0.2079), (-0.9342, -0.1782, -0.309), (-0.8974, -0.1712, -0.4067), (-0.8507, -0.1623, -0.5), (-0.7947, -0.1516, -0.5878), (-0.73, -0.1393, -0.6691), (-0.6573, -0.1254, -0.7431), (-0.5774, -0.1101, -0.809), (-0.4911, -0.09369, -0.866), (-0.3995, -0.07621, -0.9135), (-0.3035, -0.0579, -0.9511), (-0.2042, -0.03896, -0.9781), (-0.1027, -0.01959, -0.9945), (-0.1043, -0.006562, 0.9945), (-0.2075, -0.01305, 0.9781), (-0.3084, -0.0194, 0.9511), (-0.4059, -0.02554, 0.9135), (-0.499, -0.03139, 0.866), (-0.5866, -0.03691, 0.809), (-0.6678, -0.04201, 0.7431), (-0.7417, -0.04666, 0.6691), (-0.8074, -0.0508, 0.5878), (-0.8643, -0.05438, 0.5), (-0.9117, -0.05736, 0.4067), (-0.9492, -0.05972, 0.309), (-0.9762, -0.06142, 0.2079), (-0.9926, -0.06245, 0.1045), (-0.998, -0.06279, -4.371e-08), (-0.9926, -0.06245, -0.1045), (-0.9762, -0.06142, -0.2079), (-0.9492, -0.05972, -0.309), (-0.9117, -0.05736, -0.4067), (-0.8643, -0.05438, -0.5), (-0.8074, -0.0508, -0.5878), (-0.7417, -0.04666, -0.6691), (-0.6678, -0.04201, -0.7431), (-0.5866, -0.03691, -0.809), (-0.499, -0.03139, -0.866), (-0.4059, -0.02554, -0.9135), (-0.3084, -0.0194, -0.9511), (-0.2075, -0.01305, -0.9781), (-0.1043, -0.006562, -0.9945), (-0.1043, 0.006564, 0.9945), (-0.2075, 0.01306, 0.9781), (-0.3084, 0.0194, 0.9511), (-0.4059, 0.02554, 0.9135), (-0.499, 0.0314, 0.866), (-0.5866, 0.03691, 0.809), (-0.6678, 0.04202, 0.7431), (-0.7417, 0.04666, 0.6691), (-0.8074, 0.0508, 0.5878), (-0.8643, 0.05438, 0.5), (-0.9117, 0.05736, 0.4067), (-0.9492, 0.05972, 0.309), (-0.9762, 0.06142, 0.2079), (-0.9926, 0.06245, 0.1045), (-0.998, 0.06279, -4.371e-08), (-0.9926, 0.06245, -0.1045), (-0.9762, 0.06142, -0.2079), (-0.9492, 0.05972, -0.309), (-0.9117, 0.05736, -0.4067), (-0.8643, 0.05438, -0.5), (-0.8074, 0.0508, -0.5878), (-0.7417, 0.04666, -0.6691), (-0.6678, 0.04202, -0.7431), (-0.5866, 0.03691, -0.809), (-0.499, 0.0314, -0.866), (-0.4059, 0.02554, -0.9135), (-0.3084, 0.0194, -0.9511), (-0.2075, 0.01306, -0.9781), (-0.1043, 0.006565, -0.9945), (-0.1027, 0.01959, 0.9945), (-0.2042, 0.03896, 0.9781), (-0.3035, 0.0579, 0.9511), (-0.3995, 0.07622, 0.9135), (-0.4911, 0.09369, 0.866), (-0.5774, 0.1101, 0.809), (-0.6573, 0.1254, 0.7431), (-0.73, 0.1393, 0.6691), (-0.7947, 0.1516, 0.5878), (-0.8507, 0.1623, 0.5), (-0.8974, 0.1712, 0.4067), (-0.9342, 0.1782, 0.309), (-0.9608, 0.1833, 0.2079), (-0.9769, 0.1864, 0.1045), (-0.9823, 0.1874, -4.371e-08), (-0.9769, 0.1864, -0.1045), (-0.9608, 0.1833, -0.2079), (-0.9342, 0.1782, -0.309), (-0.8974, 0.1712, -0.4067), (-0.8507, 0.1623, -0.5), (-0.7947, 0.1516, -0.5878), (-0.73, 0.1393, -0.6691), (-0.6573, 0.1254, -0.7431), (-0.5774, 0.1101, -0.809), (-0.4911, 0.09369, -0.866), (-0.3995, 0.07622, -0.9135), (-0.3035, 0.05791, -0.9511), (-0.2042, 0.03896, -0.9781), (-0.1027, 0.01959, -0.9945), (-0.09941, 0.0323, 0.9945), (-0.1977, 0.06425, 0.9781), (-0.2939, 0.09549, 0.9511), (-0.3868, 0.1257, 0.9135), (-0.4755, 0.1545, 0.866), (-0.559, 0.1816, 0.809), (-0.6364, 0.2068, 0.7431), (-0.7068, 0.2296, 0.6691), (-0.7694, 0.25, 0.5878), (-0.8236, 0.2676, 0.5), (-0.8688, 0.2823, 0.4067), (-0.9045, 0.2939, 0.309), (-0.9303, 0.3023, 0.2079), (-0.9458, 0.3073, 0.1045), (-0.9511, 0.309, -4.371e-08), (-0.9458, 0.3073, -0.1045), (-0.9303, 0.3023, -0.2079), (-0.9045, 0.2939, -0.309), (-0.8688, 0.2823, -0.4067), (-0.8236, 0.2676, -0.5), (-0.7694, 0.25, -0.5878), (-0.7068, 0.2296, -0.6691), (-0.6364, 0.2068, -0.7431), (-0.559, 0.1816, -0.809), (-0.4755, 0.1545, -0.866), (-0.3868, 0.1257, -0.9135), (-0.2939, 0.09549, -0.9511), (-0.1977, 0.06425, -0.9781), (-0.09941, 0.0323, -0.9945), (-0.09458, 0.04451, 0.9945), (-0.1881, 0.08853, 0.9781), (-0.2796, 0.1316, 0.9511), (-0.368, 0.1732, 0.9135), (-0.4524, 0.2129, 0.866), (-0.5318, 0.2503, 0.809), (-0.6054, 0.2849, 0.7431), (-0.6724, 0.3164, 0.6691), (-0.732, 0.3445, 0.5878), (-0.7836, 0.3687, 0.5), (-0.8266, 0.389, 0.4067), (-0.8605, 0.4049, 0.309), (-0.8851, 0.4165, 0.2079), (-0.8999, 0.4234, 0.1045), (-0.9048, 0.4258, -4.371e-08), (-0.8999, 0.4234, -0.1045), (-0.8851, 0.4165, -0.2079), (-0.8605, 0.4049, -0.309), (-0.8266, 0.389, -0.4067), (-0.7836, 0.3687, -0.5), (-0.732, 0.3445, -0.5878), (-0.6724, 0.3164, -0.6691), (-0.6054, 0.2849, -0.7431), (-0.5318, 0.2503, -0.809), (-0.4524, 0.2129, -0.866), (-0.368, 0.1732, -0.9135), (-0.2796, 0.1316, -0.9511), (-0.1881, 0.08853, -0.9781), (-0.09458, 0.04451, -0.9945), (-0.08826, 0.05601, 0.9945), (-0.1755, 0.1114, 0.9781), (-0.2609, 0.1656, 0.9511), (-0.3434, 0.2179, 0.9135), (-0.4222, 0.2679, 0.866), (-0.4963, 0.315, 0.809), (-0.565, 0.3585, 0.7431), (-0.6275, 0.3982, 0.6691), (-0.6831, 0.4335, 0.5878), (-0.7312, 0.464, 0.5), (-0.7713, 0.4895, 0.4067), (-0.803, 0.5096, 0.309), (-0.8259, 0.5241, 0.2079), (-0.8397, 0.5329, 0.1045), (-0.8443, 0.5358, -4.371e-08), (-0.8397, 0.5329, -0.1045), (-0.8259, 0.5241, -0.2079), (-0.803, 0.5096, -0.309), (-0.7713, 0.4895, -0.4067), (-0.7312, 0.464, -0.5), (-0.6831, 0.4335, -0.5878), (-0.6275, 0.3982, -0.6691), (-0.565, 0.3585, -0.7431), (-0.4963, 0.315, -0.809), (-0.4222, 0.2679, -0.866), (-0.3434, 0.2179, -0.9135), (-0.2609, 0.1656, -0.9511), (-0.1755, 0.1114, -0.9781), (-0.08826, 0.05601, -0.9945), (-0.08054, 0.06663, 0.9945), (-0.1602, 0.1325, 0.9781), (-0.2381, 0.197, 0.9511), (-0.3134, 0.2593, 0.9135), (-0.3853, 0.3187, 0.866), (-0.4529, 0.3747, 0.809), (-0.5156, 0.4265, 0.7431), (-0.5726, 0.4737, 0.6691), (-0.6234, 0.5157, 0.5878), (-0.6673, 0.552, 0.5), (-0.7039, 0.5823, 0.4067), (-0.7328, 0.6062, 0.309), (-0.7537, 0.6235, 0.2079), (-0.7663, 0.6339, 0.1045), (-0.7705, 0.6374, -4.371e-08), (-0.7663, 0.6339, -0.1045), (-0.7537, 0.6235, -0.2079), (-0.7328, 0.6062, -0.309), (-0.7039, 0.5823, -0.4067), (-0.6673, 0.552, -0.5), (-0.6234, 0.5157, -0.5878), (-0.5726, 0.4737, -0.6691), (-0.5156, 0.4265, -0.7431), (-0.4529, 0.3747, -0.809), (-0.3853, 0.3187, -0.866), (-0.3134, 0.2593, -0.9135), (-0.2381, 0.197, -0.9511), (-0.1602, 0.1325, -0.9781), (-0.08054, 0.06663, -0.9945), (-0.07155, 0.0762, 0.9945), (-0.1423, 0.1516, 0.9781), (-0.2115, 0.2253, 0.9511), (-0.2784, 0.2965, 0.9135), (-0.3423, 0.3645, 0.866), (-0.4024, 0.4285, 0.809), (-0.4581, 0.4878, 0.7431), (-0.5087, 0.5417, 0.6691), (-0.5538, 0.5897, 0.5878), (-0.5928, 0.6313, 0.5), (-0.6254, 0.6659, 0.4067), (-0.651, 0.6933, 0.309), (-0.6696, 0.713, 0.2079), (-0.6808, 0.725, 0.1045), (-0.6845, 0.729, -4.371e-08), (-0.6808, 0.725, -0.1045), (-0.6696, 0.713, -0.2079), (-0.651, 0.6933, -0.309), (-0.6254, 0.6659, -0.4067), (-0.5928, 0.6313, -0.5), (-0.5538, 0.5897, -0.5878), (-0.5087, 0.5417, -0.6691), (-0.4581, 0.4878, -0.7431), (-0.4024, 0.4285, -0.809), (-0.3423, 0.3645, -0.866), (-0.2784, 0.2965, -0.9135), (-0.2115, 0.2253, -0.9511), (-0.1423, 0.1516, -0.9781), (-0.07155, 0.0762, -0.9945), (-0.06144, 0.08457, 0.9945), (-0.1222, 0.1682, 0.9781), (-0.1816, 0.25, 0.9511), (-0.2391, 0.3291, 0.9135), (-0.2939, 0.4045, 0.866), (-0.3455, 0.4755, 0.809), (-0.3933, 0.5413, 0.7431), (-0.4368, 0.6012, 0.6691), (-0.4755, 0.6545, 0.5878), (-0.509, 0.7006, 0.5), (-0.537, 0.7391, 0.4067), (-0.559, 0.7694, 0.309), (-0.5749, 0.7913, 0.2079), (-0.5846, 0.8046, 0.1045), (-0.5878, 0.809, -4.371e-08), (-0.5846, 0.8046, -0.1045), (-0.5749, 0.7913, -0.2079), (-0.559, 0.7694, -0.309), (-0.537, 0.7391, -0.4067), (-0.509, 0.7006, -0.5), (-0.4755, 0.6545, -0.5878), (-0.4368, 0.6012, -0.6691), (-0.3933, 0.5413, -0.7431), (-0.3455, 0.4755, -0.809), (-0.2939, 0.4045, -0.866), (-0.2391, 0.3291, -0.9135), (-0.1816, 0.25, -0.9511), (-0.1222, 0.1682, -0.9781), (-0.06144, 0.08457, -0.9945), (-0.05036, 0.0916, 0.9945), (-0.1002, 0.1822, 0.9781), (-0.1489, 0.2708, 0.9511), (-0.1959, 0.3564, 0.9135), (-0.2409, 0.4382, 0.866), (-0.2832, 0.5151, 0.809), (-0.3224, 0.5864, 0.7431), (-0.358, 0.6512, 0.6691), (-0.3897, 0.7089, 0.5878), (-0.4172, 0.7589, 0.5), (-0.4401, 0.8005, 0.4067), (-0.4582, 0.8334, 0.309), (-0.4712, 0.8572, 0.2079), (-0.4791, 0.8715, 0.1045), (-0.4818, 0.8763, -4.371e-08), (-0.4791, 0.8715, -0.1045), (-0.4712, 0.8572, -0.2079), (-0.4582, 0.8334, -0.309), (-0.4401, 0.8005, -0.4067), (-0.4172, 0.7589, -0.5), (-0.3897, 0.7089, -0.5878), (-0.358, 0.6512, -0.6691), (-0.3224, 0.5864, -0.7431), (-0.2832, 0.5151, -0.809), (-0.2409, 0.4382, -0.866), (-0.1959, 0.3564, -0.9135), (-0.1489, 0.2708, -0.9511), (-0.1002, 0.1822, -0.9781), (-0.05036, 0.0916, -0.9945), (-0.03848, 0.09719, 0.9945), (-0.07654, 0.1933, 0.9781), (-0.1138, 0.2873, 0.9511), (-0.1497, 0.3782, 0.9135), (-0.1841, 0.4649, 0.866), (-0.2164, 0.5465, 0.809), (-0.2463, 0.6221, 0.7431), (-0.2736, 0.691, 0.6691), (-0.2978, 0.7522, 0.5878), (-0.3188, 0.8052, 0.5), (-0.3363, 0.8494, 0.4067), (-0.3501, 0.8843, 0.309), (-0.3601, 0.9095, 0.2079), (-0.3661, 0.9247, 0.1045), (-0.3681, 0.9298, -4.371e-08), (-0.3661, 0.9247, -0.1045), (-0.3601, 0.9095, -0.2079), (-0.3501, 0.8843, -0.309), (-0.3363, 0.8494, -0.4067), (-0.3188, 0.8052, -0.5), (-0.2978, 0.7522, -0.5878), (-0.2736, 0.691, -0.6691), (-0.2463, 0.6221, -0.7431), (-0.2164, 0.5465, -0.809), (-0.1841, 0.4649, -0.866), (-0.1497, 0.3782, -0.9135), (-0.1138, 0.2873, -0.9511), (-0.07654, 0.1933, -0.9781), (-0.03848, 0.09719, -0.9945), (-0.02599, 0.1012, 0.9945), (-0.05171, 0.2014, 0.9781), (-0.07685, 0.2993, 0.9511), (-0.1012, 0.394, 0.9135), (-0.1243, 0.4843, 0.866), (-0.1462, 0.5693, 0.809), (-0.1664, 0.6481, 0.7431), (-0.1848, 0.7198, 0.6691), (-0.2012, 0.7836, 0.5878), (-0.2154, 0.8388, 0.5), (-0.2272, 0.8848, 0.4067), (-0.2365, 0.9212, 0.309), (-0.2433, 0.9474, 0.2079), (-0.2473, 0.9633, 0.1045), (-0.2487, 0.9686, -4.371e-08), (-0.2473, 0.9633, -0.1045), (-0.2433, 0.9474, -0.2079), (-0.2365, 0.9212, -0.309), (-0.2272, 0.8848, -0.4067), (-0.2154, 0.8388, -0.5), (-0.2012, 0.7836, -0.5878), (-0.1848, 0.7198, -0.6691), (-0.1664, 0.6481, -0.7431), (-0.1462, 0.5693, -0.809), (-0.1243, 0.4843, -0.866), (-0.1012, 0.394, -0.9135), (-0.07685, 0.2993, -0.9511), (-0.05171, 0.2014, -0.9781), (-0.026, 0.1012, -0.9945), (-0.0131, 0.1037, 0.9945), (-0.02606, 0.2063, 0.9781), (-0.03873, 0.3066, 0.9511), (-0.05098, 0.4035, 0.9135), (-0.06267, 0.4961, 0.866), (-0.07367, 0.5832, 0.809), (-0.08386, 0.6639, 0.7431), (-0.09314, 0.7373, 0.6691), (-0.1014, 0.8026, 0.5878), (-0.1085, 0.8592, 0.5), (-0.1145, 0.9063, 0.4067), (-0.1192, 0.9436, 0.309), (-0.1226, 0.9704, 0.2079), (-0.1246, 0.9867, 0.1045), (-0.1253, 0.9921, -4.371e-08), (-0.1246, 0.9867, -0.1045), (-0.1226, 0.9704, -0.2079), (-0.1192, 0.9436, -0.309), (-0.1145, 0.9063, -0.4067), (-0.1085, 0.8592, -0.5), (-0.1014, 0.8026, -0.5878), (-0.09314, 0.7373, -0.6691), (-0.08386, 0.6639, -0.7431), (-0.07367, 0.5832, -0.809), (-0.06267, 0.4961, -0.866), (-0.05098, 0.4035, -0.9135), (-0.03873, 0.3066, -0.9511), (-0.02606, 0.2063, -0.9781), (-0.0131, 0.1037, -0.9945)], [], [(20, 19, 48, 49), (7, 6, 35, 36), (21, 20, 49, 50), (8, 7, 36, 37), (22, 21, 50, 51), (9, 8, 37, 38), (23, 22, 51, 52), (10, 9, 38, 39), (24, 23, 52, 53), (11, 10, 39, 40), (25, 24, 53, 54), (12, 11, 40, 41), (26, 25, 54, 55), (13, 12, 41, 42), (0, 203, 29), (27, 26, 55, 56), (14, 13, 42, 43), (1, 0, 29, 30), (28, 27, 56, 57), (15, 14, 43, 44), (2, 1, 30, 31), (291, 28, 57), (16, 15, 44, 45), (3, 2, 31, 32), (17, 16, 45, 46), (4, 3, 32, 33), (18, 17, 46, 47), (5, 4, 33, 34), (19, 18, 47, 48), (6, 5, 34, 35), (32, 31, 60, 61), (46, 45, 74, 75), (33, 32, 61, 62), (47, 46, 75, 76), (34, 33, 62, 63), (48, 47, 76, 77), (35, 34, 63, 64), (49, 48, 77, 78), (36, 35, 64, 65), (50, 49, 78, 79), (37, 36, 65, 66), (51, 50, 79, 80), (38, 37, 66, 67), (52, 51, 80, 81), (39, 38, 67, 68), (53, 52, 81, 82), (40, 39, 68, 69), (54, 53, 82, 83), (41, 40, 69, 70), (55, 54, 83, 84), (42, 41, 70, 71), (29, 203, 58), (56, 55, 84, 85), (43, 42, 71, 72), (30, 29, 58, 59), (57, 56, 85, 86), (44, 43, 72, 73), (31, 30, 59, 60), (291, 57, 86), (45, 44, 73, 74), (67, 66, 95, 96), (81, 80, 109, 110), (68, 67, 96, 97), (82, 81, 110, 111), (69, 68, 97, 98), (83, 82, 111, 112), (70, 69, 98, 99), (84, 83, 112, 113), (71, 70, 99, 100), (58, 203, 87), (85, 84, 113, 114), (72, 71, 100, 101), (59, 58, 87, 88), (86, 85, 114, 115), (73, 72, 101, 102), (60, 59, 88, 89), (291, 86, 115), (74, 73, 102, 103), (61, 60, 89, 90), (75, 74, 103, 104), (62, 61, 90, 91), (76, 75, 104, 105), (63, 62, 91, 92), (77, 76, 105, 106), (64, 63, 92, 93), (78, 77, 106, 107), (65, 64, 93, 94), (79, 78, 107, 108), (66, 65, 94, 95), (80, 79, 108, 109), (102, 101, 130, 131), (89, 88, 117, 118), (291, 115, 144), (103, 102, 131, 132), (90, 89, 118, 119), (104, 103, 132, 133), (91, 90, 119, 120), (105, 104, 133, 134), (92, 91, 120, 121), (106, 105, 134, 135), (93, 92, 121, 122), (107, 106, 135, 136), (94, 93, 122, 123), (108, 107, 136, 137), (95, 94, 123, 124), (109, 108, 137, 138), (96, 95, 124, 125), (110, 109, 138, 139), (97, 96, 125, 126), (111, 110, 139, 140), (98, 97, 126, 127), (112, 111, 140, 141), (99, 98, 127, 128), (113, 112, 141, 142), (100, 99, 128, 129), (87, 203, 116), (114, 113, 142, 143), (101, 100, 129, 130), (88, 87, 116, 117), (115, 114, 143, 144), (137, 136, 165, 166), (124, 123, 152, 153), (138, 137, 166, 167), (125, 124, 153, 154), (139, 138, 167, 168), (126, 125, 154, 155), (140, 139, 168, 169), (127, 126, 155, 156), (141, 140, 169, 170), (128, 127, 156, 157), (142, 141, 170, 171), (129, 128, 157, 158), (116, 203, 145), (143, 142, 171, 172), (130, 129, 158, 159), (117, 116, 145, 146), (144, 143, 172, 173), (131, 130, 159, 160), (118, 117, 146, 147), (291, 144, 173), (132, 131, 160, 161), (119, 118, 147, 148), (133, 132, 161, 162), (120, 119, 148, 149), (134, 133, 162, 163), (121, 120, 149, 150), (135, 134, 163, 164), (122, 121, 150, 151), (136, 135, 164, 165), (123, 122, 151, 152), (172, 171, 200, 201), (159, 158, 187, 188), (146, 145, 174, 175), (173, 172, 201, 202), (160, 159, 188, 189), (147, 146, 175, 176), (291, 173, 202), (161, 160, 189, 190), (148, 147, 176, 177), (162, 161, 190, 191), (149, 148, 177, 178), (163, 162, 191, 192), (150, 149, 178, 179), (164, 163, 192, 193), (151, 150, 179, 180), (165, 164, 193, 194), (152, 151, 180, 181), (166, 165, 194, 195), (153, 152, 181, 182), (167, 166, 195, 196), (154, 153, 182, 183), (168, 167, 196, 197), (155, 154, 183, 184), (169, 168, 197, 198), (156, 155, 184, 185), (170, 169, 198, 199), (157, 156, 185, 186), (171, 170, 199, 200), (158, 157, 186, 187), (145, 203, 174), (194, 193, 223, 224), (181, 180, 210, 211), (195, 194, 224, 225), (182, 181, 211, 212), (196, 195, 225, 226), (183, 182, 212, 213), (197, 196, 226, 227), (184, 183, 213, 214), (198, 197, 227, 228), (185, 184, 214, 215), (199, 198, 228, 229), (186, 185, 215, 216), (200, 199, 229, 230), (187, 186, 216, 217), (174, 203, 204), (201, 200, 230, 231), (188, 187, 217, 218), (175, 174, 204, 205), (202, 201, 231, 232), (189, 188, 218, 219), (176, 175, 205, 206), (291, 202, 232), (190, 189, 219, 220), (177, 176, 206, 207), (191, 190, 220, 221), (178, 177, 207, 208), (192, 191, 221, 222), (179, 178, 208, 209), (193, 192, 222, 223), (180, 179, 209, 210), (230, 229, 258, 259), (217, 216, 245, 246), (204, 203, 233), (231, 230, 259, 260), (218, 217, 246, 247), (205, 204, 233, 234), (232, 231, 260, 261), (219, 218, 247, 248), (206, 205, 234, 235), (291, 232, 261), (220, 219, 248, 249), (207, 206, 235, 236), (221, 220, 249, 250), (208, 207, 236, 237), (222, 221, 250, 251), (209, 208, 237, 238), (223, 222, 251, 252), (210, 209, 238, 239), (224, 223, 252, 253), (211, 210, 239, 240), (225, 224, 253, 254), (212, 211, 240, 241), (226, 225, 254, 255), (213, 212, 241, 242), (227, 226, 255, 256), (214, 213, 242, 243), (228, 227, 256, 257), (215, 214, 243, 244), (229, 228, 257, 258), (216, 215, 244, 245), (238, 237, 266, 267), (252, 251, 280, 281), (239, 238, 267, 268), (253, 252, 281, 282), (240, 239, 268, 269), (254, 253, 282, 283), (241, 240, 269, 270), (255, 254, 283, 284), (242, 241, 270, 271), (256, 255, 284, 285), (243, 242, 271, 272), (257, 256, 285, 286), (244, 243, 272, 273), (258, 257, 286, 287), (245, 244, 273, 274), (259, 258, 287, 288), (246, 245, 274, 275), (233, 203, 262), (260, 259, 288, 289), (247, 246, 275, 276), (234, 233, 262, 263), (261, 260, 289, 290), (248, 247, 276, 277), (235, 234, 263, 264), (291, 261, 290), (249, 248, 277, 278), (236, 235, 264, 265), (250, 249, 278, 279), (237, 236, 265, 266), (251, 250, 279, 280), (273, 272, 302, 303), (287, 286, 316, 317), (274, 273, 303, 304), (288, 287, 317, 318), (275, 274, 304, 305), (262, 203, 292), (289, 288, 318, 319), (276, 275, 305, 306), (263, 262, 292, 293), (290, 289, 319, 320), (277, 276, 306, 307), (264, 263, 293, 294), (291, 290, 320), (278, 277, 307, 308), (265, 264, 294, 295), (279, 278, 308, 309), (266, 265, 295, 296), (280, 279, 309, 310), (267, 266, 296, 297), (281, 280, 310, 311), (268, 267, 297, 298), (282, 281, 311, 312), (269, 268, 298, 299), (283, 282, 312, 313), (270, 269, 299, 300), (284, 283, 313, 314), (271, 270, 300, 301), (285, 284, 314, 315), (272, 271, 301, 302), (286, 285, 315, 316), (309, 308, 337, 338), (296, 295, 324, 325), (310, 309, 338, 339), (297, 296, 325, 326), (311, 310, 339, 340), (298, 297, 326, 327), (312, 311, 340, 341), (299, 298, 327, 328), (313, 312, 341, 342), (300, 299, 328, 329), (314, 313, 342, 343), (301, 300, 329, 330), (315, 314, 343, 344), (302, 301, 330, 331), (316, 315, 344, 345), (303, 302, 331, 332), (317, 316, 345, 346), (304, 303, 332, 333), (318, 317, 346, 347), (305, 304, 333, 334), (292, 203, 321), (319, 318, 347, 348), (306, 305, 334, 335), (293, 292, 321, 322), (320, 319, 348, 349), (307, 306, 335, 336), (294, 293, 322, 323), (291, 320, 349), (308, 307, 336, 337), (295, 294, 323, 324), (344, 343, 372, 373), (331, 330, 359, 360), (345, 344, 373, 374), (332, 331, 360, 361), (346, 345, 374, 375), (333, 332, 361, 362), (347, 346, 375, 376), (334, 333, 362, 363), (321, 203, 350), (348, 347, 376, 377), (335, 334, 363, 364), (322, 321, 350, 351), (349, 348, 377, 378), (336, 335, 364, 365), (323, 322, 351, 352), (291, 349, 378), (337, 336, 365, 366), (324, 323, 352, 353), (338, 337, 366, 367), (325, 324, 353, 354), (339, 338, 367, 368), (326, 325, 354, 355), (340, 339, 368, 369), (327, 326, 355, 356), (341, 340, 369, 370), (328, 327, 356, 357), (342, 341, 370, 371), (329, 328, 357, 358), (343, 342, 371, 372), (330, 329, 358, 359), (352, 351, 380, 381), (291, 378, 407), (366, 365, 394, 395), (353, 352, 381, 382), (367, 366, 395, 396), (354, 353, 382, 383), (368, 367, 396, 397), (355, 354, 383, 384), (369, 368, 397, 398), (356, 355, 384, 385), (370, 369, 398, 399), (357, 356, 385, 386), (371, 370, 399, 400), (358, 357, 386, 387), (372, 371, 400, 401), (359, 358, 387, 388), (373, 372, 401, 402), (360, 359, 388, 389), (374, 373, 402, 403), (361, 360, 389, 390), (375, 374, 403, 404), (362, 361, 390, 391), (376, 375, 404, 405), (363, 362, 391, 392), (350, 203, 379), (377, 376, 405, 406), (364, 363, 392, 393), (351, 350, 379, 380), (378, 377, 406, 407), (365, 364, 393, 394), (387, 386, 415, 416), (401, 400, 429, 430), (388, 387, 416, 417), (402, 401, 430, 431), (389, 388, 417, 418), (403, 402, 431, 432), (390, 389, 418, 419), (404, 403, 432, 433), (391, 390, 419, 420), (405, 404, 433, 434), (392, 391, 420, 421), (379, 203, 408), (406, 405, 434, 435), (393, 392, 421, 422), (380, 379, 408, 409), (407, 406, 435, 436), (394, 393, 422, 423), (381, 380, 409, 410), (291, 407, 436), (395, 394, 423, 424), (382, 381, 410, 411), (396, 395, 424, 425), (383, 382, 411, 412), (397, 396, 425, 426), (384, 383, 412, 413), (398, 397, 426, 427), (385, 384, 413, 414), (399, 398, 427, 428), (386, 385, 414, 415), (400, 399, 428, 429), (422, 421, 450, 451), (409, 408, 437, 438), (436, 435, 464, 465), (423, 422, 451, 452), (410, 409, 438, 439), (291, 436, 465), (424, 423, 452, 453), (411, 410, 439, 440), (425, 424, 453, 454), (412, 411, 440, 441), (426, 425, 454, 455), (413, 412, 441, 442), (427, 426, 455, 456), (414, 413, 442, 443), (428, 427, 456, 457), (415, 414, 443, 444), (429, 428, 457, 458), (416, 415, 444, 445), (430, 429, 458, 459), (417, 416, 445, 446), (431, 430, 459, 460), (418, 417, 446, 447), (432, 431, 460, 461), (419, 418, 447, 448), (433, 432, 461, 462), (420, 419, 448, 449), (434, 433, 462, 463), (421, 420, 449, 450), (408, 203, 437), (435, 434, 463, 464), (457, 456, 485, 486), (444, 443, 472, 473), (458, 457, 486, 487), (445, 444, 473, 474), (459, 458, 487, 488), (446, 445, 474, 475), (460, 459, 488, 489), (447, 446, 475, 476), (461, 460, 489, 490), (448, 447, 476, 477), (462, 461, 490, 491), (449, 448, 477, 478), (463, 462, 491, 492), (450, 449, 478, 479), (437, 203, 466), (464, 463, 492, 493), (451, 450, 479, 480), (438, 437, 466, 467), (465, 464, 493, 494), (452, 451, 480, 481), (439, 438, 467, 468), (291, 465, 494), (453, 452, 481, 482), (440, 439, 468, 469), (454, 453, 482, 483), (441, 440, 469, 470), (455, 454, 483, 484), (442, 441, 470, 471), (456, 455, 484, 485), (443, 442, 471, 472), (492, 491, 520, 521), (479, 478, 507, 508), (466, 203, 495), (493, 492, 521, 522), (480, 479, 508, 509), (467, 466, 495, 496), (494, 493, 522, 523), (481, 480, 509, 510), (468, 467, 496, 497), (291, 494, 523), (482, 481, 510, 511), (469, 468, 497, 498), (483, 482, 511, 512), (470, 469, 498, 499), (484, 483, 512, 513), (471, 470, 499, 500), (485, 484, 513, 514), (472, 471, 500, 501), (486, 485, 514, 515), (473, 472, 501, 502), (487, 486, 515, 516), (474, 473, 502, 503), (488, 487, 516, 517), (475, 474, 503, 504), (489, 488, 517, 518), (476, 475, 504, 505), (490, 489, 518, 519), (477, 476, 505, 506), (491, 490, 519, 520), (478, 477, 506, 507), (514, 513, 542, 543), (501, 500, 529, 530), (515, 514, 543, 544), (502, 501, 530, 531), (516, 515, 544, 545), (503, 502, 531, 532), (517, 516, 545, 546), (504, 503, 532, 533), (518, 517, 546, 547), (505, 504, 533, 534), (519, 518, 547, 548), (506, 505, 534, 535), (520, 519, 548, 549), (507, 506, 535, 536), (521, 520, 549, 550), (508, 507, 536, 537), (495, 203, 524), (522, 521, 550, 551), (509, 508, 537, 538), (496, 495, 524, 525), (523, 522, 551, 552), (510, 509, 538, 539), (497, 496, 525, 526), (291, 523, 552), (511, 510, 539, 540), (498, 497, 526, 527), (512, 511, 540, 541), (499, 498, 527, 528), (513, 512, 541, 542), (500, 499, 528, 529), (549, 548, 577, 578), (536, 535, 564, 565), (550, 549, 578, 579), (537, 536, 565, 566), (524, 203, 553), (551, 550, 579, 580), (538, 537, 566, 567), (525, 524, 553, 554), (552, 551, 580, 581), (539, 538, 567, 568), (526, 525, 554, 555), (291, 552, 581), (540, 539, 568, 569), (527, 526, 555, 556), (541, 540, 569, 570), (528, 527, 556, 557), (542, 541, 570, 571), (529, 528, 557, 558), (543, 542, 571, 572), (530, 529, 558, 559), (544, 543, 572, 573), (531, 530, 559, 560), (545, 544, 573, 574), (532, 531, 560, 561), (546, 545, 574, 575), (533, 532, 561, 562), (547, 546, 575, 576), (534, 533, 562, 563), (548, 547, 576, 577), (535, 534, 563, 564), (557, 556, 585, 586), (571, 570, 599, 600), (558, 557, 586, 587), (572, 571, 600, 601), (559, 558, 587, 588), (573, 572, 601, 602), (560, 559, 588, 589), (574, 573, 602, 603), (561, 560, 589, 590), (575, 574, 603, 604), (562, 561, 590, 591), (576, 575, 604, 605), (563, 562, 591, 592), (577, 576, 605, 606), (564, 563, 592, 593), (578, 577, 606, 607), (565, 564, 593, 594), (579, 578, 607, 608), (566, 565, 594, 595), (553, 203, 582), (580, 579, 608, 609), (567, 566, 595, 596), (554, 553, 582, 583), (581, 580, 609, 610), (568, 567, 596, 597), (555, 554, 583, 584), (291, 581, 610), (569, 568, 597, 598), (556, 555, 584, 585), (570, 569, 598, 599), (592, 591, 620, 621), (606, 605, 634, 635), (593, 592, 621, 622), (607, 606, 635, 636), (594, 593, 622, 623), (608, 607, 636, 637), (595, 594, 623, 624), (582, 203, 611), (609, 608, 637, 638), (596, 595, 624, 625), (583, 582, 611, 612), (610, 609, 638, 639), (597, 596, 625, 626), (584, 583, 612, 613), (291, 610, 639), (598, 597, 626, 627), (585, 584, 613, 614), (599, 598, 627, 628), (586, 585, 614, 615), (600, 599, 628, 629), (587, 586, 615, 616), (601, 600, 629, 630), (588, 587, 616, 617), (602, 601, 630, 631), (589, 588, 617, 618), (603, 602, 631, 632), (590, 589, 618, 619), (604, 603, 632, 633), (591, 590, 619, 620), (605, 604, 633, 634), (627, 626, 655, 656), (614, 613, 642, 643), (628, 627, 656, 657), (615, 614, 643, 644), (629, 628, 657, 658), (616, 615, 644, 645), (630, 629, 658, 659), (617, 616, 645, 646), (631, 630, 659, 660), (618, 617, 646, 647), (632, 631, 660, 661), (619, 618, 647, 648), (633, 632, 661, 662), (620, 619, 648, 649), (634, 633, 662, 663), (621, 620, 649, 650), (635, 634, 663, 664), (622, 621, 650, 651), (636, 635, 664, 665), (623, 622, 651, 652), (637, 636, 665, 666), (624, 623, 652, 653), (611, 203, 640), (638, 637, 666, 667), (625, 624, 653, 654), (612, 611, 640, 641), (639, 638, 667, 668), (626, 625, 654, 655), (613, 612, 641, 642), (291, 639, 668), (662, 661, 690, 691), (649, 648, 677, 678), (663, 662, 691, 692), (650, 649, 678, 679), (664, 663, 692, 693), (651, 650, 679, 680), (665, 664, 693, 694), (652, 651, 680, 681), (666, 665, 694, 695), (653, 652, 681, 682), (640, 203, 669), (667, 666, 695, 696), (654, 653, 682, 683), (641, 640, 669, 670), (668, 667, 696, 697), (655, 654, 683, 684), (642, 641, 670, 671), (291, 668, 697), (656, 655, 684, 685), (643, 642, 671, 672), (657, 656, 685, 686), (644, 643, 672, 673), (658, 657, 686, 687), (645, 644, 673, 674), (659, 658, 687, 688), (646, 645, 674, 675), (660, 659, 688, 689), (647, 646, 675, 676), (661, 660, 689, 690), (648, 647, 676, 677), (670, 669, 698, 699), (697, 696, 725, 726), (684, 683, 712, 713), (671, 670, 699, 700), (291, 697, 726), (685, 684, 713, 714), (672, 671, 700, 701), (686, 685, 714, 715), (673, 672, 701, 702), (687, 686, 715, 716), (674, 673, 702, 703), (688, 687, 716, 717), (675, 674, 703, 704), (689, 688, 717, 718), (676, 675, 704, 705), (690, 689, 718, 719), (677, 676, 705, 706), (691, 690, 719, 720), (678, 677, 706, 707), (692, 691, 720, 721), (679, 678, 707, 708), (693, 692, 721, 722), (680, 679, 708, 709), (694, 693, 722, 723), (681, 680, 709, 710), (695, 694, 723, 724), (682, 681, 710, 711), (669, 203, 698), (696, 695, 724, 725), (683, 682, 711, 712), (705, 704, 733, 734), (719, 718, 747, 748), (706, 705, 734, 735), (720, 719, 748, 749), (707, 706, 735, 736), (721, 720, 749, 750), (708, 707, 736, 737), (722, 721, 750, 751), (709, 708, 737, 738), (723, 722, 751, 752), (710, 709, 738, 739), (724, 723, 752, 753), (711, 710, 739, 740), (698, 203, 727), (725, 724, 753, 754), (712, 711, 740, 741), (699, 698, 727, 728), (726, 725, 754, 755), (713, 712, 741, 742), (700, 699, 728, 729), (291, 726, 755), (714, 713, 742, 743), (701, 700, 729, 730), (715, 714, 743, 744), (702, 701, 730, 731), (716, 715, 744, 745), (703, 702, 731, 732), (717, 716, 745, 746), (704, 703, 732, 733), (718, 717, 746, 747), (740, 739, 768, 769), (727, 203, 756), (754, 753, 782, 783), (741, 740, 769, 770), (728, 727, 756, 757), (755, 754, 783, 784), (742, 741, 770, 771), (729, 728, 757, 758), (291, 755, 784), (743, 742, 771, 772), (730, 729, 758, 759), (744, 743, 772, 773), (731, 730, 759, 760), (745, 744, 773, 774), (732, 731, 760, 761), (746, 745, 774, 775), (733, 732, 761, 762), (747, 746, 775, 776), (734, 733, 762, 763), (748, 747, 776, 777), (735, 734, 763, 764), (749, 748, 777, 778), (736, 735, 764, 765), (750, 749, 778, 779), (737, 736, 765, 766), (751, 750, 779, 780), (738, 737, 766, 767), (752, 751, 780, 781), (739, 738, 767, 768), (753, 752, 781, 782), (775, 774, 803, 804), (762, 761, 790, 791), (776, 775, 804, 805), (763, 762, 791, 792), (777, 776, 805, 806), (764, 763, 792, 793), (778, 777, 806, 807), (765, 764, 793, 794), (779, 778, 807, 808), (766, 765, 794, 795), (780, 779, 808, 809), (767, 766, 795, 796), (781, 780, 809, 810), (768, 767, 796, 797), (782, 781, 810, 811), (769, 768, 797, 798), (756, 203, 785), (783, 782, 811, 812), (770, 769, 798, 799), (757, 756, 785, 786), (784, 783, 812, 813), (771, 770, 799, 800), (758, 757, 786, 787), (291, 784, 813), (772, 771, 800, 801), (759, 758, 787, 788), (773, 772, 801, 802), (760, 759, 788, 789), (774, 773, 802, 803), (761, 760, 789, 790), (797, 796, 825, 826), (798, 797, 826, 827), (785, 203, 814), (799, 798, 827, 828), (786, 785, 814, 815), (800, 799, 828, 829), (787, 786, 815, 816), (801, 800, 829, 830), (788, 787, 816, 817), (807, 806, 835, 836), (802, 801, 830, 831), (789, 788, 817, 818), (808, 807, 836, 837), (803, 802, 831, 832), (790, 789, 818, 819), (809, 808, 837, 838), (804, 803, 832, 833), (791, 790, 819, 820), (810, 809, 838, 839), (805, 804, 833, 834), (792, 791, 820, 821), (811, 810, 839, 840), (806, 805, 834, 835), (793, 792, 821, 822), (812, 811, 840, 841), (794, 793, 822, 823), (813, 812, 841, 842), (795, 794, 823, 824), (291, 813, 842), (796, 795, 824, 825), (837, 836, 865, 866), (824, 823, 852, 853), (838, 837, 866, 867), (825, 824, 853, 854), (839, 838, 867, 868), (826, 825, 854, 855), (840, 839, 868, 869), (827, 826, 855, 856), (814, 203, 843), (841, 840, 869, 870), (828, 827, 856, 857), (815, 814, 843, 844), (842, 841, 870, 871), (829, 828, 857, 858), (816, 815, 844, 845), (291, 842, 871), (830, 829, 858, 859), (817, 816, 845, 846), (831, 830, 859, 860), (818, 817, 846, 847), (832, 831, 860, 861), (819, 818, 847, 848), (833, 832, 861, 862), (820, 819, 848, 849), (834, 833, 862, 863), (821, 820, 849, 850), (835, 834, 863, 864), (822, 821, 850, 851), (836, 835, 864, 865), (823, 822, 851, 852), (291, 871, 900), (859, 858, 887, 888), (846, 845, 874, 875), (860, 859, 888, 889), (847, 846, 875, 876), (861, 860, 889, 890), (848, 847, 876, 877), (862, 861, 890, 891), (849, 848, 877, 878), (863, 862, 891, 892), (850, 849, 878, 879), (864, 863, 892, 893), (851, 850, 879, 880), (865, 864, 893, 894), (852, 851, 880, 881), (866, 865, 894, 895), (853, 852, 881, 882), (867, 866, 895, 896), (854, 853, 882, 883), (868, 867, 896, 897), (855, 854, 883, 884), (869, 868, 897, 898), (856, 855, 884, 885), (843, 203, 872), (870, 869, 898, 899), (857, 856, 885, 886), (844, 843, 872, 873), (871, 870, 899, 900), (858, 857, 886, 887), (845, 844, 873, 874), (894, 893, 922, 923), (881, 880, 909, 910), (895, 894, 923, 924), (882, 881, 910, 911), (896, 895, 924, 925), (883, 882, 911, 912), (897, 896, 925, 926), (884, 883, 912, 913), (898, 897, 926, 927), (885, 884, 913, 914), (872, 203, 901), (899, 898, 927, 928), (886, 885, 914, 915), (873, 872, 901, 902), (900, 899, 928, 929), (887, 886, 915, 916), (874, 873, 902, 903), (291, 900, 929), (888, 887, 916, 917), (875, 874, 903, 904), (889, 888, 917, 918), (876, 875, 904, 905), (890, 889, 918, 919), (877, 876, 905, 906), (891, 890, 919, 920), (878, 877, 906, 907), (892, 891, 920, 921), (879, 878, 907, 908), (893, 892, 921, 922), (880, 879, 908, 909), (902, 901, 930, 931), (929, 928, 957, 958), (916, 915, 944, 945), (903, 902, 931, 932), (291, 929, 958), (917, 916, 945, 946), (904, 903, 932, 933), (918, 917, 946, 947), (905, 904, 933, 934), (919, 918, 947, 948), (906, 905, 934, 935), (920, 919, 948, 949), (907, 906, 935, 936), (921, 920, 949, 950), (908, 907, 936, 937), (922, 921, 950, 951), (909, 908, 937, 938), (923, 922, 951, 952), (910, 909, 938, 939), (924, 923, 952, 953), (911, 910, 939, 940), (925, 924, 953, 954), (912, 911, 940, 941), (926, 925, 954, 955), (913, 912, 941, 942), (927, 926, 955, 956), (914, 913, 942, 943), (901, 203, 930), (928, 927, 956, 957), (915, 914, 943, 944), (937, 936, 965, 966), (951, 950, 979, 980), (938, 937, 966, 967), (952, 951, 980, 981), (939, 938, 967, 968), (953, 952, 981, 982), (940, 939, 968, 969), (954, 953, 982, 983), (941, 940, 969, 970), (955, 954, 983, 984), (942, 941, 970, 971), (956, 955, 984, 985), (943, 942, 971, 972), (930, 203, 959), (957, 956, 985, 986), (944, 943, 972, 973), (931, 930, 959, 960), (958, 957, 986, 987), (945, 944, 973, 974), (932, 931, 960, 961), (291, 958, 987), (946, 945, 974, 975), (933, 932, 961, 962), (947, 946, 975, 976), (934, 933, 962, 963), (948, 947, 976, 977), (935, 934, 963, 964), (949, 948, 977, 978), (936, 935, 964, 965), (950, 949, 978, 979), (972, 971, 1000, 1001), (959, 203, 988), (986, 985, 1014, 1015), (973, 972, 1001, 1002), (960, 959, 988, 989), (987, 986, 1015, 1016), (974, 973, 1002, 1003), (961, 960, 989, 990), (291, 987, 1016), (975, 974, 1003, 1004), (962, 961, 990, 991), (976, 975, 1004, 1005), (963, 962, 991, 992), (977, 976, 1005, 1006), (964, 963, 992, 993), (978, 977, 1006, 1007), (965, 964, 993, 994), (979, 978, 1007, 1008), (966, 965, 994, 995), (980, 979, 1008, 1009), (967, 966, 995, 996), (981, 980, 1009, 1010), (968, 967, 996, 997), (982, 981, 1010, 1011), (969, 968, 997, 998), (983, 982, 1011, 1012), (970, 969, 998, 999), (984, 983, 1012, 1013), (971, 970, 999, 1000), (985, 984, 1013, 1014), (1007, 1006, 1035, 1036), (994, 993, 1022, 1023), (1008, 1007, 1036, 1037), (995, 994, 1023, 1024), (1009, 1008, 1037, 1038), (996, 995, 1024, 1025), (1010, 1009, 1038, 1039), (997, 996, 1025, 1026), (1011, 1010, 1039, 1040), (998, 997, 1026, 1027), (1012, 1011, 1040, 1041), (999, 998, 1027, 1028), (1013, 1012, 1041, 1042), (1000, 999, 1028, 1029), (1014, 1013, 1042, 1043), (1001, 1000, 1029, 1030), (988, 203, 1017), (1015, 1014, 1043, 1044), (1002, 1001, 1030, 1031), (989, 988, 1017, 1018), (1016, 1015, 1044, 1045), (1003, 1002, 1031, 1032), (990, 989, 1018, 1019), (291, 1016, 1045), (1004, 1003, 1032, 1033), (991, 990, 1019, 1020), (1005, 1004, 1033, 1034), (992, 991, 1020, 1021), (1006, 1005, 1034, 1035), (993, 992, 1021, 1022), (1042, 1041, 1070, 1071), (1029, 1028, 1057, 1058), (1043, 1042, 1071, 1072), (1030, 1029, 1058, 1059), (1017, 203, 1046), (1044, 1043, 1072, 1073), (1031, 1030, 1059, 1060), (1018, 1017, 1046, 1047), (1045, 1044, 1073, 1074), (1032, 1031, 1060, 1061), (1019, 1018, 1047, 1048), (291, 1045, 1074), (1033, 1032, 1061, 1062), (1020, 1019, 1048, 1049), (1034, 1033, 1062, 1063), (1021, 1020, 1049, 1050), (1035, 1034, 1063, 1064), (1022, 1021, 1050, 1051), (1036, 1035, 1064, 1065), (1023, 1022, 1051, 1052), (1037, 1036, 1065, 1066), (1024, 1023, 1052, 1053), (1038, 1037, 1066, 1067), (1025, 1024, 1053, 1054), (1039, 1038, 1067, 1068), (1026, 1025, 1054, 1055), (1040, 1039, 1068, 1069), (1027, 1026, 1055, 1056), (1041, 1040, 1069, 1070), (1028, 1027, 1056, 1057), (1050, 1049, 1078, 1079), (1064, 1063, 1092, 1093), (1051, 1050, 1079, 1080), (1065, 1064, 1093, 1094), (1052, 1051, 1080, 1081), (1066, 1065, 1094, 1095), (1053, 1052, 1081, 1082), (1067, 1066, 1095, 1096), (1054, 1053, 1082, 1083), (1068, 1067, 1096, 1097), (1055, 1054, 1083, 1084), (1069, 1068, 1097, 1098), (1056, 1055, 1084, 1085), (1070, 1069, 1098, 1099), (1057, 1056, 1085, 1086), (1071, 1070, 1099, 1100), (1058, 1057, 1086, 1087), (1072, 1071, 1100, 1101), (1059, 1058, 1087, 1088), (1046, 203, 1075), (1073, 1072, 1101, 1102), (1060, 1059, 1088, 1089), (1047, 1046, 1075, 1076), (1074, 1073, 1102, 1103), (1061, 1060, 1089, 1090), (1048, 1047, 1076, 1077), (291, 1074, 1103), (1062, 1061, 1090, 1091), (1049, 1048, 1077, 1078), (1063, 1062, 1091, 1092), (1085, 1084, 1113, 1114), (1099, 1098, 1127, 1128), (1086, 1085, 1114, 1115), (1100, 1099, 1128, 1129), (1087, 1086, 1115, 1116), (1101, 1100, 1129, 1130), (1088, 1087, 1116, 1117), (1075, 203, 1104), (1102, 1101, 1130, 1131), (1089, 1088, 1117, 1118), (1076, 1075, 1104, 1105), (1103, 1102, 1131, 1132), (1090, 1089, 1118, 1119), (1077, 1076, 1105, 1106), (291, 1103, 1132), (1091, 1090, 1119, 1120), (1078, 1077, 1106, 1107), (1092, 1091, 1120, 1121), (1079, 1078, 1107, 1108), (1093, 1092, 1121, 1122), (1080, 1079, 1108, 1109), (1094, 1093, 1122, 1123), (1081, 1080, 1109, 1110), (1095, 1094, 1123, 1124), (1082, 1081, 1110, 1111), (1096, 1095, 1124, 1125), (1083, 1082, 1111, 1112), (1097, 1096, 1125, 1126), (1084, 1083, 1112, 1113), (1098, 1097, 1126, 1127), (1120, 1119, 1148, 1149), (1107, 1106, 1135, 1136), (1121, 1120, 1149, 1150), (1108, 1107, 1136, 1137), (1122, 1121, 1150, 1151), (1109, 1108, 1137, 1138), (1123, 1122, 1151, 1152), (1110, 1109, 1138, 1139), (1124, 1123, 1152, 1153), (1111, 1110, 1139, 1140), (1125, 1124, 1153, 1154), (1112, 1111, 1140, 1141), (1126, 1125, 1154, 1155), (1113, 1112, 1141, 1142), (1127, 1126, 1155, 1156), (1114, 1113, 1142, 1143), (1128, 1127, 1156, 1157), (1115, 1114, 1143, 1144), (1129, 1128, 1157, 1158), (1116, 1115, 1144, 1145), (1130, 1129, 1158, 1159), (1117, 1116, 1145, 1146), (1104, 203, 1133), (1131, 1130, 1159, 1160), (1118, 1117, 1146, 1147), (1105, 1104, 1133, 1134), (1132, 1131, 1160, 1161), (1119, 1118, 1147, 1148), (1106, 1105, 1134, 1135), (291, 1132, 1161), (1155, 1154, 1183, 1184), (1142, 1141, 1170, 1171), (1156, 1155, 1184, 1185), (1143, 1142, 1171, 1172), (1157, 1156, 1185, 1186), (1144, 1143, 1172, 1173), (1158, 1157, 1186, 1187), (1145, 1144, 1173, 1174), (1159, 1158, 1187, 1188), (1146, 1145, 1174, 1175), (1133, 203, 1162), (1160, 1159, 1188, 1189), (1147, 1146, 1175, 1176), (1134, 1133, 1162, 1163), (1161, 1160, 1189, 1190), (1148, 1147, 1176, 1177), (1135, 1134, 1163, 1164), (291, 1161, 1190), (1149, 1148, 1177, 1178), (1136, 1135, 1164, 1165), (1150, 1149, 1178, 1179), (1137, 1136, 1165, 1166), (1151, 1150, 1179, 1180), (1138, 1137, 1166, 1167), (1152, 1151, 1180, 1181), (1139, 1138, 1167, 1168), (1153, 1152, 1181, 1182), (1140, 1139, 1168, 1169), (1154, 1153, 1182, 1183), (1141, 1140, 1169, 1170), (1190, 1189, 1218, 1219), (1177, 1176, 1205, 1206), (1164, 1163, 1192, 1193), (291, 1190, 1219), (1178, 1177, 1206, 1207), (1165, 1164, 1193, 1194), (1179, 1178, 1207, 1208), (1166, 1165, 1194, 1195), (1180, 1179, 1208, 1209), (1167, 1166, 1195, 1196), (1181, 1180, 1209, 1210), (1168, 1167, 1196, 1197), (1182, 1181, 1210, 1211), (1169, 1168, 1197, 1198), (1183, 1182, 1211, 1212), (1170, 1169, 1198, 1199), (1184, 1183, 1212, 1213), (1171, 1170, 1199, 1200), (1185, 1184, 1213, 1214), (1172, 1171, 1200, 1201), (1186, 1185, 1214, 1215), (1173, 1172, 1201, 1202), (1187, 1186, 1215, 1216), (1174, 1173, 1202, 1203), (1188, 1187, 1216, 1217), (1175, 1174, 1203, 1204), (1162, 203, 1191), (1189, 1188, 1217, 1218), (1176, 1175, 1204, 1205), (1163, 1162, 1191, 1192), (1212, 1211, 1240, 1241), (1199, 1198, 1227, 1228), (1213, 1212, 1241, 1242), (1200, 1199, 1228, 1229), (1214, 1213, 1242, 1243), (1201, 1200, 1229, 1230), (1215, 1214, 1243, 1244), (1202, 1201, 1230, 1231), (1216, 1215, 1244, 1245), (1203, 1202, 1231, 1232), (1217, 1216, 1245, 1246), (1204, 1203, 1232, 1233), (1191, 203, 1220), (1218, 1217, 1246, 1247), (1205, 1204, 1233, 1234), (1192, 1191, 1220, 1221), (1219, 1218, 1247, 1248), (1206, 1205, 1234, 1235), (1193, 1192, 1221, 1222), (291, 1219, 1248), (1207, 1206, 1235, 1236), (1194, 1193, 1222, 1223), (1208, 1207, 1236, 1237), (1195, 1194, 1223, 1224), (1209, 1208, 1237, 1238), (1196, 1195, 1224, 1225), (1210, 1209, 1238, 1239), (1197, 1196, 1225, 1226), (1211, 1210, 1239, 1240), (1198, 1197, 1226, 1227), (1220, 203, 1249), (1247, 1246, 1275, 1276), (1234, 1233, 1262, 1263), (1221, 1220, 1249, 1250), (1248, 1247, 1276, 1277), (1235, 1234, 1263, 1264), (1222, 1221, 1250, 1251), (291, 1248, 1277), (1236, 1235, 1264, 1265), (1223, 1222, 1251, 1252), (1237, 1236, 1265, 1266), (1224, 1223, 1252, 1253), (1238, 1237, 1266, 1267), (1225, 1224, 1253, 1254), (1239, 1238, 1267, 1268), (1226, 1225, 1254, 1255), (1240, 1239, 1268, 1269), (1227, 1226, 1255, 1256), (1241, 1240, 1269, 1270), (1228, 1227, 1256, 1257), (1242, 1241, 1270, 1271), (1229, 1228, 1257, 1258), (1243, 1242, 1271, 1272), (1230, 1229, 1258, 1259), (1244, 1243, 1272, 1273), (1231, 1230, 1259, 1260), (1245, 1244, 1273, 1274), (1232, 1231, 1260, 1261), (1246, 1245, 1274, 1275), (1233, 1232, 1261, 1262), (1255, 1254, 1283, 1284), (1269, 1268, 1297, 1298), (1256, 1255, 1284, 1285), (1270, 1269, 1298, 1299), (1257, 1256, 1285, 1286), (1271, 1270, 1299, 1300), (1258, 1257, 1286, 1287), (1272, 1271, 1300, 1301), (1259, 1258, 1287, 1288), (1273, 1272, 1301, 1302), (1260, 1259, 1288, 1289), (1274, 1273, 1302, 1303), (1261, 1260, 1289, 1290), (1275, 1274, 1303, 1304), (1262, 1261, 1290, 1291), (1249, 203, 1278), (1276, 1275, 1304, 1305), (1263, 1262, 1291, 1292), (1250, 1249, 1278, 1279), (1277, 1276, 1305, 1306), (1264, 1263, 1292, 1293), (1251, 1250, 1279, 1280), (291, 1277, 1306), (1265, 1264, 1293, 1294), (1252, 1251, 1280, 1281), (1266, 1265, 1294, 1295), (1253, 1252, 1281, 1282), (1267, 1266, 1295, 1296), (1254, 1253, 1282, 1283), (1268, 1267, 1296, 1297), (1290, 1289, 1318, 1319), (1304, 1303, 1332, 1333), (1291, 1290, 1319, 1320), (1278, 203, 1307), (1305, 1304, 1333, 1334), (1292, 1291, 1320, 1321), (1279, 1278, 1307, 1308), (1306, 1305, 1334, 1335), (1293, 1292, 1321, 1322), (1280, 1279, 1308, 1309), (291, 1306, 1335), (1294, 1293, 1322, 1323), (1281, 1280, 1309, 1310), (1295, 1294, 1323, 1324), (1282, 1281, 1310, 1311), (1296, 1295, 1324, 1325), (1283, 1282, 1311, 1312), (1297, 1296, 1325, 1326), (1284, 1283, 1312, 1313), (1298, 1297, 1326, 1327), (1285, 1284, 1313, 1314), (1299, 1298, 1327, 1328), (1286, 1285, 1314, 1315), (1300, 1299, 1328, 1329), (1287, 1286, 1315, 1316), (1301, 1300, 1329, 1330), (1288, 1287, 1316, 1317), (1302, 1301, 1330, 1331), (1289, 1288, 1317, 1318), (1303, 1302, 1331, 1332), (1325, 1324, 1353, 1354), (1312, 1311, 1340, 1341), (1326, 1325, 1354, 1355), (1313, 1312, 1341, 1342), (1327, 1326, 1355, 1356), (1314, 1313, 1342, 1343), (1328, 1327, 1356, 1357), (1315, 1314, 1343, 1344), (1329, 1328, 1357, 1358), (1316, 1315, 1344, 1345), (1330, 1329, 1358, 1359), (1317, 1316, 1345, 1346), (1331, 1330, 1359, 1360), (1318, 1317, 1346, 1347), (1332, 1331, 1360, 1361), (1319, 1318, 1347, 1348), (1333, 1332, 1361, 1362), (1320, 1319, 1348, 1349), (1307, 203, 1336), (1334, 1333, 1362, 1363), (1321, 1320, 1349, 1350), (1308, 1307, 1336, 1337), (1335, 1334, 1363, 1364), (1322, 1321, 1350, 1351), (1309, 1308, 1337, 1338), (291, 1335, 1364), (1323, 1322, 1351, 1352), (1310, 1309, 1338, 1339), (1324, 1323, 1352, 1353), (1311, 1310, 1339, 1340), (1360, 1359, 1388, 1389), (1347, 1346, 1375, 1376), (1361, 1360, 1389, 1390), (1348, 1347, 1376, 1377), (1362, 1361, 1390, 1391), (1349, 1348, 1377, 1378), (1336, 203, 1365), (1363, 1362, 1391, 1392), (1350, 1349, 1378, 1379), (1337, 1336, 1365, 1366), (1364, 1363, 1392, 1393), (1351, 1350, 1379, 1380), (1338, 1337, 1366, 1367), (291, 1364, 1393), (1352, 1351, 1380, 1381), (1339, 1338, 1367, 1368), (1353, 1352, 1381, 1382), (1340, 1339, 1368, 1369), (1354, 1353, 1382, 1383), (1341, 1340, 1369, 1370), (1355, 1354, 1383, 1384), (1342, 1341, 1370, 1371), (1356, 1355, 1384, 1385), (1343, 1342, 1371, 1372), (1357, 1356, 1385, 1386), (1344, 1343, 1372, 1373), (1358, 1357, 1386, 1387), (1345, 1344, 1373, 1374), (1359, 1358, 1387, 1388), (1346, 1345, 1374, 1375), (1368, 1367, 1396, 1397), (1382, 1381, 1410, 1411), (1369, 1368, 1397, 1398), (1383, 1382, 1411, 1412), (1370, 1369, 1398, 1399), (1384, 1383, 1412, 1413), (1371, 1370, 1399, 1400), (1385, 1384, 1413, 1414), (1372, 1371, 1400, 1401), (1386, 1385, 1414, 1415), (1373, 1372, 1401, 1402), (1387, 1386, 1415, 1416), (1374, 1373, 1402, 1403), (1388, 1387, 1416, 1417), (1375, 1374, 1403, 1404), (1389, 1388, 1417, 1418), (1376, 1375, 1404, 1405), (1390, 1389, 1418, 1419), (1377, 1376, 1405, 1406), (1391, 1390, 1419, 1420), (1378, 1377, 1406, 1407), (1365, 203, 1394), (1392, 1391, 1420, 1421), (1379, 1378, 1407, 1408), (1366, 1365, 1394, 1395), (1393, 1392, 1421, 1422), (1380, 1379, 1408, 1409), (1367, 1366, 1395, 1396), (291, 1393, 1422), (1381, 1380, 1409, 1410), (1403, 1402, 1431, 1432), (1417, 1416, 1445, 1446), (1404, 1403, 1432, 1433), (1418, 1417, 1446, 1447), (1405, 1404, 1433, 1434), (1419, 1418, 1447, 1448), (1406, 1405, 1434, 1435), (1420, 1419, 1448, 1449), (1407, 1406, 1435, 1436), (1394, 203, 1423), (1421, 1420, 1449, 1450), (1408, 1407, 1436, 1437), (1395, 1394, 1423, 1424), (1422, 1421, 1450, 1451), (1409, 1408, 1437, 1438), (1396, 1395, 1424, 1425), (291, 1422, 1451), (1410, 1409, 1438, 1439), (1397, 1396, 1425, 1426), (1411, 1410, 1439, 1440), (1398, 1397, 1426, 1427), (1412, 1411, 1440, 1441), (1399, 1398, 1427, 1428), (1413, 1412, 1441, 1442), (1400, 1399, 1428, 1429), (1414, 1413, 1442, 1443), (1401, 1400, 1429, 1430), (1415, 1414, 1443, 1444), (1402, 1401, 1430, 1431), (1416, 1415, 1444, 1445), (1438, 1437, 14, 15), (1425, 1424, 1, 2), (291, 1451, 28), (1439, 1438, 15, 16), (1426, 1425, 2, 3), (1440, 1439, 16, 17), (1427, 1426, 3, 4), (1441, 1440, 17, 18), (1428, 1427, 4, 5), (1442, 1441, 18, 19), (1429, 1428, 5, 6), (1443, 1442, 19, 20), (1430, 1429, 6, 7), (1444, 1443, 20, 21), (1431, 1430, 7, 8), (1445, 1444, 21, 22), (1432, 1431, 8, 9), (1446, 1445, 22, 23), (1433, 1432, 9, 10), (1447, 1446, 23, 24), (1434, 1433, 10, 11), (1448, 1447, 24, 25), (1435, 1434, 11, 12), (1449, 1448, 25, 26), (1436, 1435, 12, 13), (1423, 203, 0), (1450, 1449, 26, 27), (1437, 1436, 13, 14), (1424, 1423, 0, 1), (1451, 1450, 27, 28)])
me_esfera.materials.append(mat_material_001)
me_esfera.use_remesh_preserve_volume = False
me_esfera.use_remesh_preserve_attributes = False
me_esfera.use_mirror_vertex_groups = False
me_esfera.update()

# ---- objects
ob_esfera = bpy.data.objects.new('Esfera', me_esfera)

# ---- transforms, parenting, visibility, modifiers, constraints
ob_esfera.location = (0.0, 0.0, 0.0)
ob_esfera.lineart.crease_threshold = 0.0

# ---- collection membership
col_collection_1.objects.link(ob_esfera)

# ---- scene / render settings (as saved in the file)
scene.frame_start = 1; scene.frame_end = 250; scene.frame_set(1)
scene.render.engine = 'BLENDER_EEVEE_NEXT'
scene.render.resolution_percentage = 50
scene.render.dither_intensity = 0.0
scene.cycles.use_denoising = False
scene.cycles.samples = 128
scene.cycles.sampling_pattern = 'TABULATED_SOBOL'
scene.cycles.light_sampling_threshold = 0.0
scene.cycles.use_adaptive_sampling = False
scene.cycles.use_light_tree = False
scene.cycles.blur_glossy = 0.0
scene.cycles.sample_clamp_indirect = 0.0
scene.view_settings.view_transform = 'Standard'
bpy.context.view_layer.update()

# ---- added for rendering (the .blend has no active camera and no usable light): camera, sun
cam_auto = bpy.data.cameras.new('AutoCamera')
cam_auto.lens = 50.0
cam_auto.sensor_width = 36.0
cam_auto.clip_end = 1000.0
ob_auto_camera = bpy.data.objects.new('AutoCamera', cam_auto)
scene.collection.objects.link(ob_auto_camera)
ob_auto_camera.location = (3.20296, -3.84356, 2.56237)
ob_auto_camera.rotation_euler = (1.09748, -7.21219e-08, 0.694738)
scene.camera = ob_auto_camera
light_auto_sun = bpy.data.lights.new('AutoSun', 'SUN')
light_auto_sun.energy = 3.0
light_auto_sun.angle = 0.0523599
ob_auto_sun = bpy.data.objects.new('AutoSun', light_auto_sun)
scene.collection.objects.link(ob_auto_sun)
ob_auto_sun.rotation_euler = (0.872665, 0.174533, 0.523599)
bpy.context.view_layer.update()
